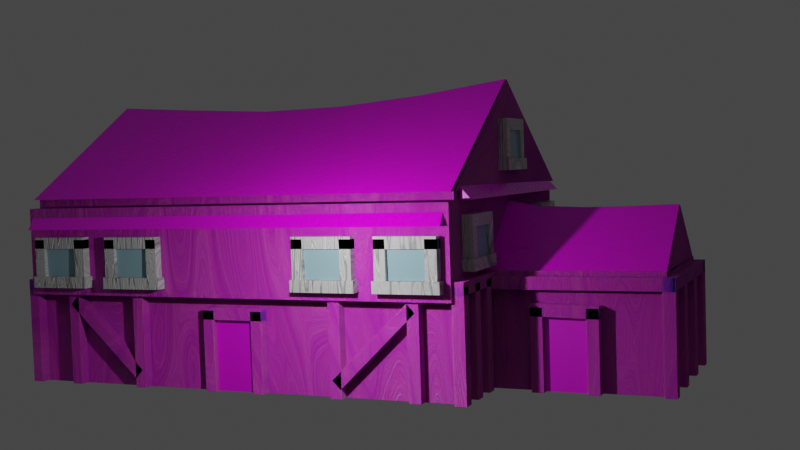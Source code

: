 # Source: building.blend  (saved by Blender 3.4.6; exported with 4.5.12 LTS)
import bpy
from mathutils import Matrix  # noqa: F401  (used for matrix-valued properties, if any)

bpy.ops.wm.read_factory_settings(use_empty=True)
scene = bpy.context.scene
scene.name = 'Scene'

# ---- collections
col_collection = bpy.data.collections.new('Collection'); scene.collection.children.link(col_collection)

# ---- images (referenced by path relative to the original .blend; pixels are not part of the script)
import os
ASSET_DIR = os.environ.get("B2B_ASSET_DIR", "")  # directory of the original .blend (textures are referenced by path, not embedded)
HERE = os.path.dirname(os.path.abspath(__file__))  # packed textures are extracted next to this script under _unpacked/

def load_image(name, relpath, width, height, colorspace="sRGB"):
    """Load a texture the original file referenced (path relative to the .blend, or extracted next to this script)."""
    p = next((c for c in (os.path.join(HERE, relpath), os.path.join(ASSET_DIR, relpath)) if relpath and os.path.exists(c)), "")
    if p:
        img = bpy.data.images.load(p, check_existing=True)
        img.name = name
    else:  # same state as the original file: an image datablock whose file is absent (Cycles renders it pink)
        img = bpy.data.images.new(name, width, height)
        img.source = "FILE"
        img.filepath = "//" + (relpath or name)
    img.colorspace_settings.name = colorspace
    return img
img_photo_1555505019_8c3f1c4aba5f_png = load_image('photo-1555505019-8c3f1c4aba5f.png', 'photo-1555505019-8c3f1c4aba5f.png', 1024, 1024, 'sRGB')
img_139619068_close_up_of_thatch_roof_background_hay_or_dry_grass_b = load_image('139619068-close-up-of-thatch-roof-background-hay-or-dry-grass-b', '139619068-close-up-of-thatch-roof-background-hay-or-dry-grass-background-thatched-roof-grass-hay-dry-straw.png', 1024, 1024, 'sRGB')
img_wood_horizontal_planks_texture_jpg = load_image('wood_horizontal_planks_texture.jpg', 'wood_horizontal_planks_texture.jpg', 1024, 1024, 'sRGB')

# ---- materials (node trees are filled in below, after node groups)
mat_material = bpy.data.materials.new('Material')
mat_material.alpha_threshold = 0.0
mat_material.use_transparent_shadow = False
mat_material.roughness = 0.5
mat_material.line_color = (0.0, 0.0, 0.0, 1.0)
mat_material_003 = bpy.data.materials.new('Material.003')
mat_material_003.use_transparent_shadow = False
mat_material_002 = bpy.data.materials.new('Material.002')
mat_material_002.use_transparent_shadow = False
mat_material_001 = bpy.data.materials.new('Material.001')
mat_material_001.alpha_threshold = 0.0
mat_material_001.use_transparent_shadow = False
mat_material_001.roughness = 0.5
mat_material_001.line_color = (0.0, 0.0, 0.0, 1.0)
mat_material_004 = bpy.data.materials.new('Material.004')
mat_material_004.use_transparent_shadow = False
mat_material_005 = bpy.data.materials.new('Material.005')
mat_material_005.use_transparent_shadow = False

# ---- material node trees
mat_material.use_nodes = True; mat_material.node_tree.nodes.clear()
_N = mat_material.node_tree.nodes; _L = mat_material.node_tree.links
n0 = _N.new('ShaderNodeBsdfPrincipled'); n0.name = 'Principled BSDF'; n0.location = (873, 515)
n0.distribution = 'GGX'
n0.subsurface_method = 'RANDOM_WALK_SKIN'
n0.inputs[3].default_value = 1.45
n0.inputs[8].default_value = 1.0
n0.inputs[10].default_value = 0.041
n0.inputs[27].default_value = (0.0, 0.0, 0.0, 1.0)
n0.inputs[28].default_value = 1.0
n1 = _N.new('ShaderNodeOutputMaterial'); n1.name = 'Material Output'; n1.location = (1218, 337)
n2 = _N.new('ShaderNodeMix'); n2.name = 'Mix'; n2.location = (646, 511)
n2.data_type = 'RGBA'
n2.clamp_factor = False
n2.clamp_result = True
n2.inputs[0].default_value = 0.575
n3 = _N.new('ShaderNodeTexImage'); n3.name = 'Image Texture'; n3.location = (295, 44)
n3.image = img_photo_1555505019_8c3f1c4aba5f_png
n4 = _N.new('ShaderNodeValToRGB'); n4.name = 'ColorRamp'; n4.location = (297, 517)
n4.color_ramp.interpolation = 'EASE'
while len(n4.color_ramp.elements) > 1: n4.color_ramp.elements.remove(n4.color_ramp.elements[-1])
n4.color_ramp.elements[0].position = 0.06364; n4.color_ramp.elements[0].color = (1.0, 0.2502, 0.05781, 1.0)
_e = n4.color_ramp.elements.new(0.2864); _e.color = (0.4957, 0.2068, 0.1067, 1.0)
_e = n4.color_ramp.elements.new(0.6818); _e.color = (0.0, 0.0, 0.0, 1.0)
n5 = _N.new('ShaderNodeTexCoord'); n5.name = 'Texture Coordinate'; n5.location = (-477, 394)
n6 = _N.new('ShaderNodeMapping'); n6.name = 'Mapping'; n6.location = (-306, 400)
n6.inputs[3].default_value = (0.45, 10.0, 1.0)
n7 = _N.new('ShaderNodeTexNoise'); n7.name = 'Musgrave Texture'; n7.location = (-127, 404)
n7.width = 150
n7.normalize = False
n7.inputs[2].default_value = 0.6
n7.inputs[3].default_value = 1.0
n7.inputs[4].default_value = 0.25
n8 = _N.new('ShaderNodeTexNoise'); n8.name = 'Noise Texture'; n8.location = (75, 414)
n8.noise_dimensions = '4D'
n8.inputs[2].default_value = 2.15
n8.inputs[3].default_value = 18.0
n8.inputs[4].default_value = 0.8
n8.inputs[8].default_value = 0.8
n9 = _N.new('ShaderNodeValToRGB'); n9.name = 'ColorRamp.001'; n9.location = (295, 280)
while len(n9.color_ramp.elements) > 1: n9.color_ramp.elements.remove(n9.color_ramp.elements[-1])
n9.color_ramp.elements[0].position = 0.2773; n9.color_ramp.elements[0].color = (0.0, 0.0, 0.0, 1.0)
_e = n9.color_ramp.elements.new(0.7); _e.color = (1.0, 1.0, 1.0, 1.0)
n10 = _N.new('ShaderNodeBump'); n10.name = 'Bump'; n10.location = (645, 192)
n10.inputs[0].default_value = 0.2917
n10.inputs[1].default_value = 1.0
n10.inputs[2].default_value = 1.0
n11 = _N.new('ShaderNodeMix'); n11.name = 'Mix.001'; n11.location = (703, 395)
n11.data_type = 'RGBA'
n11.inputs[0].default_value = 0.041
_L.new(n0.outputs[0], n1.inputs[0])
_L.new(n7.outputs[0], n8.inputs[0])
_L.new(n6.outputs[0], n7.inputs[0])
_L.new(n5.outputs[3], n6.inputs[0])
_L.new(n8.outputs[0], n4.inputs[0])
_L.new(n4.outputs[0], n2.inputs[2])
_L.new(n3.outputs[0], n2.inputs[3])
_L.new(n4.outputs[0], n2.inputs[6])
_L.new(n3.outputs[0], n10.inputs[4])
_L.new(n4.outputs[0], n10.inputs[3])
_L.new(n10.outputs[0], n0.inputs[5])
_L.new(n8.outputs[0], n9.inputs[0])
_L.new(n9.outputs[0], n0.inputs[2])
_L.new(n3.outputs[0], n2.inputs[7])
_L.new(n2.outputs[2], n11.inputs[6])
_L.new(n2.outputs[2], n11.inputs[7])
_L.new(n11.outputs[2], n0.inputs[0])
n1.is_active_output = True
mat_material_003.use_nodes = True; mat_material_003.node_tree.nodes.clear()
_N = mat_material_003.node_tree.nodes; _L = mat_material_003.node_tree.links
n0 = _N.new('ShaderNodeBsdfPrincipled'); n0.name = 'Principled BSDF'; n0.location = (660, 509)
n0.distribution = 'GGX'
n0.subsurface_method = 'RANDOM_WALK_SKIN'
n0.inputs[3].default_value = 1.45
n0.inputs[27].default_value = (0.0, 0.0, 0.0, 1.0)
n0.inputs[28].default_value = 1.0
n1 = _N.new('ShaderNodeOutputMaterial'); n1.name = 'Material Output'; n1.location = (950, 509)
n2 = _N.new('ShaderNodeBump'); n2.name = 'Bump'; n2.location = (409, 38)
n2.inputs[0].default_value = 0.2917
n2.inputs[1].default_value = 1.0
n2.inputs[2].default_value = 1.0
n3 = _N.new('ShaderNodeTexNoise'); n3.name = 'Musgrave Texture'; n3.location = (-43, 446)
n3.width = 150
n3.normalize = False
n3.inputs[2].default_value = 0.6
n3.inputs[3].default_value = 1.0
n3.inputs[4].default_value = 0.25
n4 = _N.new('ShaderNodeTexCoord'); n4.name = 'Texture Coordinate'; n4.location = (-392, 436)
n5 = _N.new('ShaderNodeMapping'); n5.name = 'Mapping'; n5.location = (-221, 443)
n5.inputs[3].default_value = (0.45, 10.0, 1.0)
n6 = _N.new('ShaderNodeTexNoise'); n6.name = 'Noise Texture'; n6.location = (135, 446)
n6.noise_dimensions = '4D'
n6.inputs[2].default_value = 2.15
n6.inputs[3].default_value = 18.0
n6.inputs[4].default_value = 0.8
n6.inputs[8].default_value = 0.8
n7 = _N.new('ShaderNodeValToRGB'); n7.name = 'ColorRamp.001'; n7.location = (340, 565)
while len(n7.color_ramp.elements) > 1: n7.color_ramp.elements.remove(n7.color_ramp.elements[-1])
n7.color_ramp.elements[0].position = 0.2773; n7.color_ramp.elements[0].color = (0.0, 0.0, 0.0, 1.0)
_e = n7.color_ramp.elements.new(0.7); _e.color = (1.0, 1.0, 1.0, 1.0)
_L.new(n0.outputs[0], n1.inputs[0])
_L.new(n3.outputs[0], n6.inputs[0])
_L.new(n5.outputs[0], n3.inputs[0])
_L.new(n4.outputs[3], n5.inputs[0])
_L.new(n6.outputs[0], n7.inputs[0])
_L.new(n6.outputs[0], n2.inputs[3])
_L.new(n2.outputs[0], n0.inputs[5])
_L.new(n7.outputs[0], n0.inputs[0])
n1.is_active_output = True
mat_material_002.use_nodes = True; mat_material_002.node_tree.nodes.clear()
_N = mat_material_002.node_tree.nodes; _L = mat_material_002.node_tree.links
n0 = _N.new('ShaderNodeTexNoise'); n0.name = 'Musgrave Texture'; n0.location = (-539, 258)
n0.width = 150
n0.normalize = False
n0.inputs[3].default_value = 1.0
n0.inputs[4].default_value = 0.25
n1 = _N.new('ShaderNodeTexNoise'); n1.name = 'Noise Texture'; n1.location = (-340, 258)
n1.inputs[2].default_value = 2.15
n1.inputs[3].default_value = 18.0
n1.inputs[4].default_value = 0.8
n2 = _N.new('ShaderNodeMapping'); n2.name = 'Mapping'; n2.location = (-708, 253)
n3 = _N.new('ShaderNodeBump'); n3.name = 'Bump'; n3.location = (194, -9)
n3.inputs[1].default_value = 1.0
n3.inputs[2].default_value = 1.0
n4 = _N.new('ShaderNodeTexCoord'); n4.name = 'Texture Coordinate'; n4.location = (-888, 253)
n5 = _N.new('ShaderNodeBsdfPrincipled'); n5.name = 'Principled BSDF'; n5.location = (505, 431)
n5.distribution = 'GGX'
n5.subsurface_method = 'RANDOM_WALK_SKIN'
n5.inputs[3].default_value = 1.45
n5.inputs[27].default_value = (0.0, 0.0, 0.0, 1.0)
n5.inputs[28].default_value = 1.0
n6 = _N.new('ShaderNodeOutputMaterial'); n6.name = 'Material Output'; n6.location = (850, 394)
n7 = _N.new('ShaderNodeTexImage'); n7.name = 'Image Texture'; n7.location = (-151, 581)
n7.image = img_139619068_close_up_of_thatch_roof_background_hay_or_dry_grass_b
n7.projection = 'BOX'
n7.interpolation = 'Smart'
n8 = _N.new('ShaderNodeValToRGB'); n8.name = 'ColorRamp'; n8.location = (-150, 265)
while len(n8.color_ramp.elements) > 1: n8.color_ramp.elements.remove(n8.color_ramp.elements[-1])
n8.color_ramp.elements[0].position = 0.3364; n8.color_ramp.elements[0].color = (0.0, 0.0, 0.0, 1.0)
_e = n8.color_ramp.elements.new(0.9136); _e.color = (1.0, 1.0, 1.0, 1.0)
_L.new(n5.outputs[0], n6.inputs[0])
_L.new(n0.outputs[0], n1.inputs[0])
_L.new(n2.outputs[0], n0.inputs[0])
_L.new(n4.outputs[3], n2.inputs[0])
_L.new(n1.outputs[0], n8.inputs[0])
_L.new(n7.outputs[0], n3.inputs[4])
_L.new(n7.outputs[0], n5.inputs[0])
_L.new(n8.outputs[0], n5.inputs[2])
n6.is_active_output = True
mat_material_001.use_nodes = True; mat_material_001.node_tree.nodes.clear()
_N = mat_material_001.node_tree.nodes; _L = mat_material_001.node_tree.links
n0 = _N.new('ShaderNodeOutputMaterial'); n0.name = 'Material Output'; n0.location = (652, 445)
n1 = _N.new('ShaderNodeBsdfPrincipled'); n1.name = 'Principled BSDF'; n1.location = (362, 445)
n1.distribution = 'GGX'
n1.subsurface_method = 'RANDOM_WALK_SKIN'
n1.inputs[3].default_value = 1.45
n1.inputs[27].default_value = (0.0, 0.0, 0.0, 1.0)
n2 = _N.new('ShaderNodeTexImage'); n2.name = 'Image Texture'; n2.location = (-151, 581)
n2.image = img_139619068_close_up_of_thatch_roof_background_hay_or_dry_grass_b
n2.projection = 'BOX'
n2.interpolation = 'Smart'
n3 = _N.new('ShaderNodeBump'); n3.name = 'Bump'; n3.location = (194, -9)
n3.inputs[1].default_value = 1.0
n3.inputs[2].default_value = 1.0
n4 = _N.new('ShaderNodeValToRGB'); n4.name = 'ColorRamp'; n4.location = (-150, 265)
while len(n4.color_ramp.elements) > 1: n4.color_ramp.elements.remove(n4.color_ramp.elements[-1])
n4.color_ramp.elements[0].position = 0.3364; n4.color_ramp.elements[0].color = (0.0, 0.0, 0.0, 1.0)
_e = n4.color_ramp.elements.new(0.9136); _e.color = (1.0, 1.0, 1.0, 1.0)
n5 = _N.new('ShaderNodeTexNoise'); n5.name = 'Musgrave Texture'; n5.location = (-539, 258)
n5.width = 150
n5.normalize = False
n5.inputs[3].default_value = 1.0
n5.inputs[4].default_value = 0.25
n6 = _N.new('ShaderNodeMapping'); n6.name = 'Mapping'; n6.location = (-708, 253)
n7 = _N.new('ShaderNodeTexCoord'); n7.name = 'Texture Coordinate'; n7.location = (-888, 253)
n8 = _N.new('ShaderNodeTexNoise'); n8.name = 'Noise Texture'; n8.location = (-340, 258)
n8.inputs[2].default_value = 2.15
n8.inputs[3].default_value = 18.0
n8.inputs[4].default_value = 0.8
_L.new(n1.outputs[0], n0.inputs[0])
_L.new(n5.outputs[0], n8.inputs[0])
_L.new(n6.outputs[0], n5.inputs[0])
_L.new(n7.outputs[3], n6.inputs[0])
_L.new(n8.outputs[0], n4.inputs[0])
_L.new(n4.outputs[0], n1.inputs[2])
_L.new(n2.outputs[0], n3.inputs[4])
_L.new(n3.outputs[0], n1.inputs[5])
_L.new(n2.outputs[0], n1.inputs[0])
n0.is_active_output = True
mat_material_004.use_nodes = True; mat_material_004.node_tree.nodes.clear()
_N = mat_material_004.node_tree.nodes; _L = mat_material_004.node_tree.links
n0 = _N.new('ShaderNodeBsdfPrincipled'); n0.name = 'Principled BSDF'; n0.location = (910, 1130)
n0.distribution = 'GGX'
n0.subsurface_method = 'RANDOM_WALK_SKIN'
n0.inputs[2].default_value = 0.0
n0.inputs[3].default_value = 1.2
n0.inputs[27].default_value = (0.0, 0.0, 0.0, 1.0)
n0.inputs[28].default_value = 1.0
n1 = _N.new('ShaderNodeBump'); n1.name = 'Bump'; n1.location = (680, 666)
n1.inputs[0].default_value = 0.2333
n1.inputs[1].default_value = 1.0
n1.inputs[2].default_value = 1.0
n2 = _N.new('ShaderNodeTexNoise'); n2.name = 'Noise Texture'; n2.location = (217, 693)
n2.inputs[4].default_value = 0.0
n3 = _N.new('ShaderNodeTexCoord'); n3.name = 'Texture Coordinate'; n3.location = (-197, 693)
n4 = _N.new('ShaderNodeOutputMaterial'); n4.name = 'Material Output'; n4.location = (1200, 1084)
n5 = _N.new('ShaderNodeMapping'); n5.name = 'Mapping'; n5.location = (16, 700)
n5.inputs[3].default_value = (0.45, 10.0, 1.0)
n6 = _N.new('ShaderNodeValToRGB'); n6.name = 'ColorRamp.001'; n6.location = (405, 697)
while len(n6.color_ramp.elements) > 1: n6.color_ramp.elements.remove(n6.color_ramp.elements[-1])
n6.color_ramp.elements[0].position = 0.0; n6.color_ramp.elements[0].color = (0.0, 0.0, 0.0, 1.0)
_e = n6.color_ramp.elements.new(0.07273); _e.color = (0.2824, 0.4554, 0.5274, 1.0)
_L.new(n0.outputs[0], n4.inputs[0])
_L.new(n2.outputs[0], n6.inputs[0])
_L.new(n6.outputs[0], n1.inputs[3])
_L.new(n1.outputs[0], n0.inputs[5])
_L.new(n5.outputs[0], n2.inputs[0])
_L.new(n3.outputs[3], n5.inputs[1])
_L.new(n6.outputs[0], n0.inputs[0])
n4.is_active_output = True
mat_material_005.use_nodes = True; mat_material_005.node_tree.nodes.clear()
_N = mat_material_005.node_tree.nodes; _L = mat_material_005.node_tree.links
n0 = _N.new('ShaderNodeBsdfPrincipled'); n0.name = 'Principled BSDF'; n0.location = (10, 300)
n0.distribution = 'GGX'
n0.subsurface_method = 'RANDOM_WALK_SKIN'
n0.inputs[3].default_value = 1.45
n0.inputs[27].default_value = (0.0, 0.0, 0.0, 1.0)
n0.inputs[28].default_value = 1.0
n1 = _N.new('ShaderNodeOutputMaterial'); n1.name = 'Material Output'; n1.location = (300, 300)
n2 = _N.new('ShaderNodeTexImage'); n2.name = 'Image Texture'; n2.location = (-463, 253)
n2.image = img_wood_horizontal_planks_texture_jpg
_L.new(n0.outputs[0], n1.inputs[0])
_L.new(n2.outputs[0], n0.inputs[0])
n1.is_active_output = True

# ---- world
world_world = bpy.data.worlds.new('World'); scene.world = world_world
world_world.use_nodes = True; world_world.node_tree.nodes.clear()
_N = world_world.node_tree.nodes; _L = world_world.node_tree.links
n0 = _N.new('ShaderNodeOutputWorld'); n0.name = 'World Output'; n0.location = (300, 300)
n1 = _N.new('ShaderNodeBackground'); n1.name = 'Background'; n1.location = (10, 300)
n1.inputs[0].default_value = (0.05088, 0.05088, 0.05088, 1.0)
_L.new(n1.outputs[0], n0.inputs[0])
n0.is_active_output = True
world_world.color = (0.05088, 0.05088, 0.05088)
world_world.use_sun_shadow = False
world_world.sun_shadow_jitter_overblur = 0.0

# ---- cameras
cam_camera = bpy.data.cameras.new('Camera')

# ---- lights
light_light = bpy.data.lights.new('Light', 'POINT')
light_light.transmission_factor = 0.0
light_light.energy = 1000.0
light_light.shadow_soft_size = 0.1
light_light.shadow_maximum_resolution = 0.006
light_light.use_absolute_resolution = True

# ---- meshes
me_cube = bpy.data.meshes.new('Cube')
me_cube.from_pydata([(1.0, 0.6684, 0.2569), (1.0, 0.6684, -1.0), (0.9996, -1.0, 0.2569), (1.0, -1.0, -1.0), (-1.0, 0.6684, 0.2569), (-1.0, 0.6684, -1.0), (-1.0, -1.0, 0.2569), (-1.0, -1.0, -1.0), (0.9904, -0.07644, -0.9962), (0.9904, -0.07644, -0.4825), (0.9904, -0.03469, -0.9962), (0.9904, -0.03469, -0.4825), (1.068, -0.07644, -0.9962), (1.068, -0.07644, -0.4825), (1.068, -0.03469, -0.9962), (1.068, -0.03469, -0.4825), (1.068, -0.2247, -0.4825), (1.068, -0.2247, -0.9962), (1.068, -0.2664, -0.4825), (1.068, -0.2664, -0.9962), (0.9904, -0.2247, -0.4825), (0.9904, -0.2247, -0.9962), (0.9904, -0.2664, -0.4825), (0.9904, -0.2664, -0.9962), (0.9216, -1.0, -0.3982), (0.9216, -1.0, 0.1765), (0.9216, 0.6703, -0.3982), (0.9216, 0.6703, 0.1765), (1.1, -1.0, -0.3982), (1.1, -1.0, 0.1765), (1.1, 0.6703, -0.3982), (1.1, 0.6703, 0.1765), (0.9904, -0.03483, -0.5405), (0.9904, -0.2664, -0.5397), (0.9904, -0.03493, -0.4654), (0.9904, -0.2665, -0.4646), (1.068, -0.03483, -0.5405), (1.068, -0.2664, -0.5397), (1.068, -0.03493, -0.4654), (1.068, -0.2665, -0.4646), (0.5027, 1.283, -0.2723), (0.5027, 1.283, -1.0), (0.5027, 0.6679, -0.2723), (0.5027, 0.6679, -1.0), (-0.501, 1.283, -0.2723), (-0.501, 1.283, -1.0), (-0.501, 0.6679, -0.2723), (-0.501, 0.6679, -1.0), (0.9956, 0.7077, -0.3102), (0.9956, 0.7077, -0.9962), (0.9956, 0.6659, -0.3102), (0.9956, 0.6659, -0.9962), (1.074, 0.6659, -0.9962), (1.074, 0.6659, -0.3102), (1.074, 0.7077, -0.9962), (1.074, 0.7077, -0.3102), (0.7926, 0.7077, -0.3102), (0.7926, 0.7077, -0.9962), (0.7926, 0.6659, -0.3102), (0.7926, 0.6659, -0.9962), (0.8705, 0.6659, -0.9962), (0.8705, 0.6659, -0.3102), (0.8705, 0.7077, -0.9962), (0.8705, 0.7077, -0.3102), (0.588, 0.7077, -0.3102), (0.588, 0.7077, -0.9962), (0.588, 0.6659, -0.3102), (0.588, 0.6659, -0.9962), (0.6659, 0.6659, -0.9962), (0.6659, 0.6659, -0.3102), (0.6659, 0.7077, -0.9962), (0.6659, 0.7077, -0.3102), (-0.65, 0.7077, -0.3102), (-0.65, 0.7077, -0.9962), (-0.65, 0.6659, -0.3102), (-0.65, 0.6659, -0.9962), (-0.5721, 0.6659, -0.9962), (-0.5721, 0.6659, -0.3102), (-0.5721, 0.7077, -0.9962), (-0.5721, 0.7077, -0.3102), (-0.866, 0.7077, -0.3102), (-0.866, 0.7077, -0.9962), (-0.866, 0.6659, -0.3102), (-0.866, 0.6659, -0.9962), (-0.788, 0.6659, -0.9962), (-0.788, 0.6659, -0.3102), (-0.788, 0.7077, -0.9962), (-0.788, 0.7077, -0.3102), (0.5945, 1.072, -0.4825), (0.5945, 1.072, -0.9962), (0.5945, 1.031, -0.4825), (0.5945, 1.031, -0.9962), (0.5166, 1.072, -0.4825), (0.5166, 1.072, -0.9962), (0.5166, 1.031, -0.4825), (0.5166, 1.031, -0.9962), (-1.07, 0.7077, -0.3102), (-1.07, 0.7077, -0.9962), (-1.07, 0.6659, -0.3102), (-1.07, 0.6659, -0.9962), (-0.992, 0.6659, -0.9962), (-0.992, 0.6659, -0.3102), (-0.992, 0.7077, -0.9962), (-0.992, 0.7077, -0.3102), (0.5945, 0.8825, -0.4825), (0.5945, 0.8825, -0.9962), (0.5945, 0.8408, -0.4825), (0.5945, 0.8408, -0.9962), (0.5166, 0.8825, -0.4825), (0.5166, 0.8825, -0.9962), (0.5166, 0.8408, -0.4825), (0.5166, 0.8408, -0.9962), (0.5166, 1.072, -0.545), (0.5166, 0.8403, -0.5353), (0.5166, 1.073, -0.4699), (0.5166, 0.8411, -0.4601), (0.5945, 1.072, -0.545), (0.5945, 0.8403, -0.5353), (0.5945, 1.073, -0.4699), (0.5945, 0.8411, -0.4601), (-0.501, 0.9755, -1.0), (0.5027, 0.9755, -0.2723), (-0.501, 0.9755, -0.2723), (0.5027, 0.9755, -1.0), (0.3893, 0.7077, -0.3546), (1.075, 0.7077, -0.3581), (0.3893, 0.6659, -0.3546), (1.075, 0.6659, -0.3581), (1.076, 0.6659, -0.2801), (0.3897, 0.6659, -0.2766), (1.076, 0.7077, -0.2801), (0.3897, 0.7077, -0.2766), (-1.07, 0.7077, -0.3546), (-0.3837, 0.7077, -0.3581), (-1.07, 0.6659, -0.3546), (-0.3837, 0.6659, -0.3581), (-0.3833, 0.6659, -0.2801), (-1.069, 0.6659, -0.2766), (-0.3833, 0.7077, -0.2801), (-1.069, 0.7077, -0.2766), (0.9956, -0.9901, -0.3102), (0.9956, -0.9901, -0.9962), (0.9956, -1.032, -0.3102), (0.9956, -1.032, -0.9962), (1.074, -1.032, -0.9962), (1.074, -1.032, -0.3102), (1.074, -0.9901, -0.9962), (1.074, -0.9901, -0.3102), (0.7709, -0.9901, -0.3102), (0.7709, -0.9901, -0.9962), (0.7709, -1.032, -0.3102), (0.7709, -1.032, -0.9962), (0.8489, -1.032, -0.9962), (0.8489, -1.032, -0.3102), (0.8489, -0.9901, -0.9962), (0.8489, -0.9901, -0.3102), (0.5038, -0.9901, -0.3102), (0.5038, -0.9901, -0.9962), (0.5038, -1.032, -0.3102), (0.5038, -1.032, -0.9962), (0.5818, -1.032, -0.9962), (0.5818, -1.032, -0.3102), (0.5818, -0.9901, -0.9962), (0.5818, -0.9901, -0.3102), (0.2425, -0.9901, -0.3102), (0.2425, -0.9901, -0.9962), (0.2425, -1.032, -0.3102), (0.2425, -1.032, -0.9962), (0.3204, -1.032, -0.9962), (0.3204, -1.032, -0.3102), (0.3204, -0.9901, -0.9962), (0.3204, -0.9901, -0.3102), (-0.012, -0.9901, -0.3102), (-0.012, -0.9901, -0.9962), (-0.012, -1.032, -0.3102), (-0.012, -1.032, -0.9962), (0.06596, -1.032, -0.9962), (0.06596, -1.032, -0.3102), (0.06596, -0.9901, -0.9962), (0.06596, -0.9901, -0.3102), (-0.2793, -0.9901, -0.3102), (-0.2793, -0.9901, -0.9962), (-0.2793, -1.032, -0.3102), (-0.2793, -1.032, -0.9962), (-0.2013, -1.032, -0.9962), (-0.2013, -1.032, -0.3102), (-0.2013, -0.9901, -0.9962), (-0.2013, -0.9901, -0.3102), (-0.5456, -0.9901, -0.3102), (-0.5456, -0.9901, -0.9962), (-0.5456, -1.032, -0.3102), (-0.5456, -1.032, -0.9962), (-0.4676, -1.032, -0.9962), (-0.4676, -1.032, -0.3102), (-0.4676, -0.9901, -0.9962), (-0.4676, -0.9901, -0.3102), (-1.06, -0.9901, -0.3102), (-1.06, -0.9901, -0.9962), (-1.06, -1.032, -0.3102), (-1.06, -1.032, -0.9962), (-0.9824, -1.032, -0.9962), (-0.9824, -1.032, -0.3102), (-0.9824, -0.9901, -0.9962), (-0.9824, -0.9901, -0.3102), (-0.8076, -0.9901, -0.3102), (-0.8076, -0.9901, -0.9962), (-0.8076, -1.032, -0.3102), (-0.8076, -1.032, -0.9962), (-0.7297, -1.032, -0.9962), (-0.7297, -1.032, -0.3102), (-0.7297, -0.9901, -0.9962), (-0.7297, -0.9901, -0.3102), (-1.062, -0.9901, -0.3787), (1.073, -0.9901, -0.3788), (-1.062, -1.032, -0.3787), (1.073, -1.032, -0.3788), (1.073, -1.032, -0.3009), (-1.062, -1.032, -0.3008), (1.073, -0.9901, -0.3009), (-1.062, -0.9901, -0.3008), (-0.005182, 1.281, 0.09389), (-0.005182, 0.6707, 0.1333), (-0.005189, 1.281, 0.09507), (-0.005189, 0.6707, 0.1345), (-0.005182, 0.6696, 0.9254), (-0.005182, -1.001, 0.8806), (-0.005189, 0.6696, 0.9266), (-0.005189, -1.001, 0.8817), (-0.005182, -0.6636, 0.8367), (-0.005182, -0.3296, 0.7992), (-0.005182, 0.004435, 0.8056), (-0.005182, 0.3385, 0.8511), (-0.005189, 0.3385, 0.8523), (-0.005189, 0.004435, 0.8068), (-0.005189, -0.3296, 0.8004), (-0.005189, -0.6636, 0.8379), (-0.005182, 1.117, 0.08607), (-0.005182, 0.9529, 0.08272), (-0.005182, 0.7889, 0.09525), (-0.005189, 0.7889, 0.09644), (-0.005189, 0.9529, 0.08391), (-0.005189, 1.117, 0.08726), (0.9956, 0.5511, -0.3102), (0.9956, 0.5511, -0.9962), (0.9956, 0.5094, -0.3102), (0.9956, 0.5094, -0.9962), (1.074, 0.5094, -0.9962), (1.074, 0.5094, -0.3102), (1.074, 0.5511, -0.9962), (1.074, 0.5511, -0.3102), (0.9956, 0.2658, -0.3102), (0.9956, 0.2658, -0.9962), (0.9956, 0.2241, -0.3102), (0.9956, 0.2241, -0.9962), (1.074, 0.2241, -0.9962), (1.074, 0.2241, -0.3102), (1.074, 0.2658, -0.9962), (1.074, 0.2658, -0.3102), (0.9956, 0.5379, -0.4642), (0.9956, 0.2623, -0.9381), (0.9956, 0.509, -0.4098), (0.9956, 0.2335, -0.8837), (1.074, 0.2335, -0.8837), (1.074, 0.509, -0.4098), (1.074, 0.2623, -0.9381), (1.074, 0.5379, -0.4642), (0.9956, -0.5203, -0.3102), (0.9956, -0.5203, -0.9962), (0.9956, -0.5621, -0.3102), (0.9956, -0.5621, -0.9962), (1.074, -0.5621, -0.9962), (1.074, -0.5621, -0.3102), (1.074, -0.5203, -0.9962), (1.074, -0.5203, -0.3102), (0.9956, -0.8056, -0.3102), (0.9956, -0.8056, -0.9962), (0.9956, -0.8474, -0.3102), (0.9956, -0.8474, -0.9962), (1.074, -0.8474, -0.9962), (1.074, -0.8474, -0.3102), (1.074, -0.8056, -0.9962), (1.074, -0.8056, -0.3102), (0.9956, -0.5617, -0.937), (0.9956, -0.8385, -0.4655), (0.9956, -0.533, -0.8824), (0.9956, -0.8098, -0.4109), (1.074, -0.8098, -0.4109), (1.074, -0.533, -0.8824), (1.074, -0.8385, -0.4655), (1.074, -0.5617, -0.937), (-1.072, -0.5203, -0.3102), (-1.072, -0.5203, -0.9962), (-1.072, -0.5621, -0.3102), (-1.072, -0.5621, -0.9962), (-0.9937, -0.5621, -0.9962), (-0.9937, -0.5621, -0.3102), (-0.9937, -0.5203, -0.9962), (-0.9937, -0.5203, -0.3102), (-1.072, -0.8056, -0.3102), (-1.072, -0.8056, -0.9962), (-1.072, -0.8474, -0.3102), (-1.072, -0.8474, -0.9962), (-0.9937, -0.8474, -0.9962), (-0.9937, -0.8474, -0.3102), (-0.9937, -0.8056, -0.9962), (-0.9937, -0.8056, -0.3102), (-1.072, -0.5617, -0.937), (-1.072, -0.8385, -0.4655), (-1.072, -0.533, -0.8824), (-1.072, -0.8098, -0.4109), (-0.9937, -0.8098, -0.4109), (-0.9937, -0.533, -0.8824), (-0.9937, -0.8385, -0.4655), (-0.9937, -0.5617, -0.937), (-0.5857, 1.142, -0.3102), (-0.5857, 1.142, -0.9962), (-0.5857, 1.1, -0.3102), (-0.5857, 1.1, -0.9962), (-0.5077, 1.1, -0.9962), (-0.5077, 1.1, -0.3102), (-0.5077, 1.142, -0.9962), (-0.5077, 1.142, -0.3102), (-0.5857, 0.8567, -0.3102), (-0.5857, 0.8567, -0.9962), (-0.5857, 0.815, -0.3102), (-0.5857, 0.815, -0.9962), (-0.5077, 0.815, -0.9962), (-0.5077, 0.815, -0.3102), (-0.5077, 0.8567, -0.9962), (-0.5077, 0.8567, -0.3102), (-0.5857, 1.129, -0.4642), (-0.5857, 0.8532, -0.9381), (-0.5857, 1.1, -0.4098), (-0.5857, 0.8244, -0.8837), (-0.5077, 0.8244, -0.8837), (-0.5077, 1.1, -0.4098), (-0.5077, 0.8532, -0.9381), (-0.5077, 1.129, -0.4642), (-0.9962, 0.7088, -0.3787), (-0.9883, -1.032, -0.3788), (-1.071, 0.7086, -0.3787), (-1.063, -1.032, -0.3788), (-1.063, -1.032, -0.3009), (-1.071, 0.7086, -0.3008), (-0.9883, -1.032, -0.3009), (-0.9962, 0.7088, -0.3008), (-0.5048, 1.316, -0.3787), (-0.4942, 0.6754, -0.3788), (-0.5799, 1.316, -0.3787), (-0.5693, 0.6752, -0.3788), (-0.5693, 0.6752, -0.3009), (-0.5799, 1.316, -0.3008), (-0.4942, 0.6754, -0.3009), (-0.5048, 1.316, -0.3008), (-0.5812, 1.317, -0.3003), (-0.5812, 1.317, -0.9962), (-0.5812, 1.275, -0.3003), (-0.5812, 1.275, -0.9962), (-0.5033, 1.275, -0.9962), (-0.5033, 1.275, -0.3003), (-0.5033, 1.317, -0.9962), (-0.5033, 1.317, -0.3003), (0.5686, 1.275, -0.3787), (-0.5777, 1.275, -0.3788), (0.569, 1.316, -0.3787), (-0.5773, 1.317, -0.3788), (-0.5773, 1.317, -0.3009), (0.569, 1.316, -0.3008), (-0.5777, 1.275, -0.3009), (0.5686, 1.275, -0.3008), (0.5689, 1.316, -0.3787), (0.5795, 0.6754, -0.3788), (0.4937, 1.316, -0.3787), (0.5044, 0.6752, -0.3788), (0.5044, 0.6752, -0.3009), (0.4937, 1.316, -0.3008), (0.5795, 0.6754, -0.3009), (0.5689, 1.316, -0.3008), (0.4907, 1.317, -0.3003), (0.4907, 1.317, -0.9962), (0.4907, 1.275, -0.3003), (0.4907, 1.275, -0.9962), (0.5686, 1.275, -0.9962), (0.5686, 1.275, -0.3003), (0.5686, 1.317, -0.9962), (0.5686, 1.317, -0.3003), (0.1505, 1.317, -0.3003), (0.1505, 1.317, -0.9962), (0.1505, 1.275, -0.3003), (0.1505, 1.275, -0.9962), (0.2285, 1.275, -0.9962), (0.2285, 1.275, -0.3003), (0.2285, 1.317, -0.9962), (0.2285, 1.317, -0.3003), (-0.2197, 1.317, -0.3003), (-0.2197, 1.317, -0.9962), (-0.2197, 1.275, -0.3003), (-0.2197, 1.275, -0.9962), (-0.1417, 1.275, -0.9962), (-0.1417, 1.275, -0.3003), (-0.1417, 1.317, -0.9962), (-0.1417, 1.317, -0.3003), (-1.069, 0.5511, -0.3102), (-1.069, 0.5511, -0.9962), (-1.069, 0.5094, -0.3102), (-1.069, 0.5094, -0.9962), (-0.9906, 0.5094, -0.9962), (-0.9906, 0.5094, -0.3102), (-0.9906, 0.5511, -0.9962), (-0.9906, 0.5511, -0.3102), (-1.069, 0.2658, -0.3102), (-1.069, 0.2658, -0.9962), (-1.069, 0.2241, -0.3102), (-1.069, 0.2241, -0.9962), (-0.9906, 0.2241, -0.9962), (-0.9906, 0.2241, -0.3102), (-0.9906, 0.2658, -0.9962), (-0.9906, 0.2658, -0.3102), (-1.069, 0.5379, -0.4642), (-1.069, 0.2623, -0.9381), (-1.069, 0.509, -0.4098), (-1.069, 0.2335, -0.8837), (-0.9906, 0.2335, -0.8837), (-0.9906, 0.509, -0.4098), (-0.9906, 0.2623, -0.9381), (-0.9906, 0.5379, -0.4642), (-0.007287, 1.283, 0.09438), (-0.005624, 1.283, 0.09299), (-0.4738, 1.283, -0.2739), (0.4832, 1.283, -0.2821), (-0.007287, 0.6741, 0.9276), (-0.005624, 0.6741, 0.9263), (-1.063, 0.6747, 0.2347), (1.008, 0.6747, 0.2345), (-0.007287, -1.002, 0.8828), (-0.005624, -1.002, 0.8814), (-1.044, -1.001, 0.2347), (1.002, -1.001, 0.2345)], [], [(0, 4, 6, 2), (3, 2, 6, 7), (7, 6, 4, 5), (5, 1, 3, 7), (1, 0, 2, 3), (5, 4, 0, 1), (8, 9, 11, 10), (10, 11, 15, 14), (14, 15, 13, 12), (12, 13, 9, 8), (10, 14, 12, 8), (15, 11, 9, 13), (16, 20, 22, 18), (21, 17, 19, 23), (19, 18, 22, 23), (17, 16, 18, 19), (21, 20, 16, 17), (23, 22, 20, 21), (26, 27, 31, 30), (30, 31, 29, 28), (26, 30, 28, 24), (24, 25, 27, 26), (28, 29, 25, 24), (31, 27, 25, 29), (32, 33, 35, 34), (34, 35, 39, 38), (38, 39, 37, 36), (36, 37, 33, 32), (34, 38, 36, 32), (39, 35, 33, 37), (121, 122, 46, 42), (43, 42, 46, 47), (120, 122, 44, 45), (120, 123, 43, 47), (123, 121, 42, 43), (45, 44, 40, 41), (51, 50, 48, 49), (49, 48, 55, 54), (54, 55, 53, 52), (52, 53, 50, 51), (49, 54, 52, 51), (55, 48, 50, 53), (59, 58, 56, 57), (57, 56, 63, 62), (62, 63, 61, 60), (60, 61, 58, 59), (57, 62, 60, 59), (63, 56, 58, 61), (67, 66, 64, 65), (65, 64, 71, 70), (70, 71, 69, 68), (68, 69, 66, 67), (65, 70, 68, 67), (71, 64, 66, 69), (75, 74, 72, 73), (73, 72, 79, 78), (78, 79, 77, 76), (76, 77, 74, 75), (73, 78, 76, 75), (79, 72, 74, 77), (83, 82, 80, 81), (81, 80, 87, 86), (86, 87, 85, 84), (84, 85, 82, 83), (81, 86, 84, 83), (87, 80, 82, 85), (88, 92, 94, 90), (93, 89, 91, 95), (91, 90, 94, 95), (89, 88, 90, 91), (93, 92, 88, 89), (95, 94, 92, 93), (99, 98, 96, 97), (97, 96, 103, 102), (102, 103, 101, 100), (100, 101, 98, 99), (97, 102, 100, 99), (103, 96, 98, 101), (104, 108, 110, 106), (109, 105, 107, 111), (107, 106, 110, 111), (105, 104, 106, 107), (109, 108, 104, 105), (111, 110, 108, 109), (112, 113, 115, 114), (114, 115, 119, 118), (118, 119, 117, 116), (116, 117, 113, 112), (114, 118, 116, 112), (119, 115, 113, 117), (41, 40, 121, 123), (45, 41, 123, 120), (47, 46, 122, 120), (40, 44, 122, 121), (127, 126, 124, 125), (125, 124, 131, 130), (130, 131, 129, 128), (128, 129, 126, 127), (125, 130, 128, 127), (131, 124, 126, 129), (135, 134, 132, 133), (133, 132, 139, 138), (138, 139, 137, 136), (136, 137, 134, 135), (133, 138, 136, 135), (139, 132, 134, 137), (143, 142, 140, 141), (141, 140, 147, 146), (146, 147, 145, 144), (144, 145, 142, 143), (141, 146, 144, 143), (147, 140, 142, 145), (151, 150, 148, 149), (149, 148, 155, 154), (154, 155, 153, 152), (152, 153, 150, 151), (149, 154, 152, 151), (155, 148, 150, 153), (159, 158, 156, 157), (157, 156, 163, 162), (162, 163, 161, 160), (160, 161, 158, 159), (157, 162, 160, 159), (163, 156, 158, 161), (167, 166, 164, 165), (165, 164, 171, 170), (170, 171, 169, 168), (168, 169, 166, 167), (165, 170, 168, 167), (171, 164, 166, 169), (175, 174, 172, 173), (173, 172, 179, 178), (178, 179, 177, 176), (176, 177, 174, 175), (173, 178, 176, 175), (179, 172, 174, 177), (183, 182, 180, 181), (181, 180, 187, 186), (186, 187, 185, 184), (184, 185, 182, 183), (181, 186, 184, 183), (187, 180, 182, 185), (191, 190, 188, 189), (189, 188, 195, 194), (194, 195, 193, 192), (192, 193, 190, 191), (189, 194, 192, 191), (195, 188, 190, 193), (199, 198, 196, 197), (197, 196, 203, 202), (202, 203, 201, 200), (200, 201, 198, 199), (197, 202, 200, 199), (203, 196, 198, 201), (207, 206, 204, 205), (205, 204, 211, 210), (210, 211, 209, 208), (208, 209, 206, 207), (205, 210, 208, 207), (211, 204, 206, 209), (215, 214, 212, 213), (213, 212, 219, 218), (218, 219, 217, 216), (216, 217, 214, 215), (213, 218, 216, 215), (219, 212, 214, 217), (232, 226, 224, 231, 230, 229, 228, 225, 227, 235, 234, 233), (245, 244, 242, 243), (243, 242, 249, 248), (248, 249, 247, 246), (246, 247, 244, 245), (243, 248, 246, 245), (249, 242, 244, 247), (253, 252, 250, 251), (251, 250, 257, 256), (256, 257, 255, 254), (254, 255, 252, 253), (251, 256, 254, 253), (257, 250, 252, 255), (261, 260, 258, 259), (259, 258, 265, 264), (264, 265, 263, 262), (262, 263, 260, 261), (259, 264, 262, 261), (265, 258, 260, 263), (269, 268, 266, 267), (267, 266, 273, 272), (272, 273, 271, 270), (270, 271, 268, 269), (267, 272, 270, 269), (273, 266, 268, 271), (277, 276, 274, 275), (275, 274, 281, 280), (280, 281, 279, 278), (278, 279, 276, 277), (275, 280, 278, 277), (281, 274, 276, 279), (285, 284, 282, 283), (283, 282, 289, 288), (288, 289, 287, 286), (286, 287, 284, 285), (283, 288, 286, 285), (289, 282, 284, 287), (293, 292, 290, 291), (291, 290, 297, 296), (296, 297, 295, 294), (294, 295, 292, 293), (291, 296, 294, 293), (297, 290, 292, 295), (301, 300, 298, 299), (299, 298, 305, 304), (304, 305, 303, 302), (302, 303, 300, 301), (299, 304, 302, 301), (305, 298, 300, 303), (309, 308, 306, 307), (307, 306, 313, 312), (312, 313, 311, 310), (310, 311, 308, 309), (307, 312, 310, 309), (313, 306, 308, 311), (317, 316, 314, 315), (315, 314, 321, 320), (320, 321, 319, 318), (318, 319, 316, 317), (315, 320, 318, 317), (321, 314, 316, 319), (325, 324, 322, 323), (323, 322, 329, 328), (328, 329, 327, 326), (326, 327, 324, 325), (323, 328, 326, 325), (329, 322, 324, 327), (333, 332, 330, 331), (331, 330, 337, 336), (336, 337, 335, 334), (334, 335, 332, 333), (331, 336, 334, 333), (337, 330, 332, 335), (341, 340, 338, 339), (339, 338, 345, 344), (344, 345, 343, 342), (342, 343, 340, 341), (339, 344, 342, 341), (345, 338, 340, 343), (349, 348, 346, 347), (347, 346, 353, 352), (352, 353, 351, 350), (350, 351, 348, 349), (347, 352, 350, 349), (353, 346, 348, 351), (357, 356, 354, 355), (355, 354, 361, 360), (360, 361, 359, 358), (358, 359, 356, 357), (355, 360, 358, 357), (361, 354, 356, 359), (365, 364, 362, 363), (363, 362, 369, 368), (368, 369, 367, 366), (366, 367, 364, 365), (363, 368, 366, 365), (369, 362, 364, 367), (373, 372, 370, 371), (371, 370, 377, 376), (376, 377, 375, 374), (374, 375, 372, 373), (371, 376, 374, 373), (377, 370, 372, 375), (381, 380, 378, 379), (379, 378, 385, 384), (384, 385, 383, 382), (382, 383, 380, 381), (379, 384, 382, 381), (385, 378, 380, 383), (389, 388, 386, 387), (387, 386, 393, 392), (392, 393, 391, 390), (390, 391, 388, 389), (387, 392, 390, 389), (393, 386, 388, 391), (397, 396, 394, 395), (395, 394, 401, 400), (400, 401, 399, 398), (398, 399, 396, 397), (395, 400, 398, 397), (401, 394, 396, 399), (405, 404, 402, 403), (403, 402, 409, 408), (408, 409, 407, 406), (406, 407, 404, 405), (403, 408, 406, 405), (409, 402, 404, 407), (413, 412, 410, 411), (411, 410, 417, 416), (416, 417, 415, 414), (414, 415, 412, 413), (411, 416, 414, 413), (417, 410, 412, 415), (421, 420, 418, 419), (419, 418, 425, 424), (424, 425, 423, 422), (422, 423, 420, 421), (419, 424, 422, 421), (425, 418, 420, 423), (241, 222, 220, 236, 237, 238, 221, 223, 239, 240), (426, 427, 429, 428), (430, 431, 433, 432), (434, 435, 437, 436)])
_uv = me_cube.uv_layers.new(name='UVMap')
_uv.uv.foreach_set('vector', [0.4106, 0.04891, 0.4106, 0.5285, 0.2885, 0.4795, 0.2885, 0.0, 0.09074, -0.002965, 0.2389, -0.002821, 0.2389, 0.7927, 0.09074, 0.7927, 0.5352, 0.6608, 0.3871, 0.6608, 0.3871, -0.002965, 0.5352, -0.002965, 0.2885, 0.0, 0.2885, 0.4796, 0.1664, 0.5286, 0.1664, 0.049, 0.6834, 0.6608, 0.5352, 0.6608, 0.5352, -0.002965, 0.6834, -0.002965, 0.3871, 0.7927, 0.2389, 0.7927, 0.2389, -0.002965, 0.3871, -0.002965, 0.7871, 0.8909, 0.7871, 0.9742, 0.7826, 0.9742, 0.7826, 0.8909, 0.7971, 0.8648, 0.7971, 0.9481, 0.7887, 0.9481, 0.7887, 0.8648, 0.4523, 0.3277, 0.7045, 0.3249, 0.7046, 0.3556, 0.4524, 0.3585, 0.8055, 0.0, 0.8055, 0.0833, 0.797, 0.0833, 0.797, 0.0, 0.4546, 0.5717, 0.512, 0.5711, 0.5121, 0.5916, 0.4547, 0.5922, 0.1894, 0.8998, 0.1894, 0.9185, 0.1863, 0.9173, 0.1863, 0.8986, 0.1833, 0.9173, 0.1833, 0.8986, 0.1863, 0.8998, 0.1863, 0.9185, 0.692, 0.9014, 0.692, 0.92, 0.689, 0.9213, 0.689, 0.9026, 0.5788, 0.8745, 0.5788, 0.9578, 0.5704, 0.9578, 0.5704, 0.8745, 0.455, 0.6496, 0.7072, 0.6468, 0.7073, 0.6775, 0.4551, 0.6803, 0.8022, 0.5296, 0.8022, 0.6129, 0.7938, 0.6129, 0.7938, 0.5296, 0.8152, 0.8919, 0.8152, 0.9752, 0.8107, 0.9752, 0.8107, 0.8919, 0.5732, 0.7188, 0.5732, 0.812, 0.5539, 0.812, 0.5539, 0.7188, 0.9093, 0.6616, 0.8415, 0.6616, 0.8415, -0.002965, 0.9093, -0.002965, 0.9412, 0.8634, 0.9418, 0.9946, 0.1217, 1.004, 0.121, 0.8726, 0.4521, 0.8922, 0.4106, 0.8922, 0.4106, 0.4862, 0.4521, 0.4862, 0.5206, 0.7302, 0.5206, 0.8234, 0.5014, 0.8234, 0.5014, 0.7302, 0.121, 0.8726, 0.1204, 0.7415, 0.9405, 0.7323, 0.9412, 0.8634, 0.4711, 0.9486, 0.4711, 0.8923, 0.4766, 0.8922, 0.4766, 0.9485, 0.4197, 0.9342, 0.4197, 0.8955, 0.4278, 0.8922, 0.4278, 0.9309, 0.4549, 0.6127, 0.6255, 0.6108, 0.6255, 0.6477, 0.455, 0.6496, 0.4551, 0.6803, 0.5688, 0.6791, 0.5691, 0.7365, 0.4554, 0.7378, 0.482, 0.8922, 0.482, 0.9112, 0.4766, 0.9112, 0.4766, 0.8922, 0.482, 0.9112, 0.482, 0.8922, 0.4874, 0.8922, 0.4874, 0.9112, 0.3636, 0.7782, 0.3636, 0.5375, 0.3861, 0.5466, 0.3861, 0.7873, 0.2885, 0.5285, 0.341, 0.5285, 0.341, 0.7725, 0.2885, 0.7725, 0.5272, 0.6608, 0.5272, 0.8538, 0.4728, 0.8538, 0.4728, 0.6608, 0.1889, 0.7783, 0.1889, 0.5376, 0.2114, 0.5286, 0.2114, 0.7693, 0.1451, 0.7927, 0.1451, 0.9857, 0.09074, 0.9857, 0.09074, 0.7927, 0.4728, 0.995, 0.3871, 0.995, 0.3871, 0.6608, 0.4728, 0.6608, 0.8287, 0.7806, 0.8287, 0.8919, 0.8242, 0.8919, 0.8242, 0.7806, 0.2199, 0.7646, 0.2199, 0.8759, 0.2114, 0.8759, 0.2114, 0.7646, 0.4339, 0.2807, 0.7707, 0.277, 0.7709, 0.3077, 0.4341, 0.3115, 0.1192, 0.5119, 0.4543, 0.5081, 0.4546, 0.5655, 0.1195, 0.5693, 0.2581, 0.9157, 0.2581, 0.897, 0.2612, 0.8958, 0.2612, 0.9145, 0.2421, 0.9145, 0.2421, 0.8958, 0.2452, 0.897, 0.2452, 0.9157, 0.7819, 0.8745, 0.7819, 0.9857, 0.7774, 0.9857, 0.7774, 0.8745, 0.7601, 0.6149, 0.7601, 0.7261, 0.7516, 0.7261, 0.7516, 0.6149, 0.4324, 0.1562, 0.7692, 0.1525, 0.7693, 0.1832, 0.4325, 0.187, 0.7685, 0.7261, 0.7685, 0.8374, 0.7601, 0.8374, 0.7601, 0.7261, 0.6967, 0.9213, 0.6967, 0.9026, 0.6997, 0.9014, 0.6997, 0.92, 0.2841, 0.9272, 0.2841, 0.9086, 0.2872, 0.9098, 0.2872, 0.9285, 0.2413, 0.8759, 0.2413, 0.9871, 0.2367, 0.9871, 0.2367, 0.8759, 0.3307, 0.7725, 0.3307, 0.8838, 0.3223, 0.8838, 0.3223, 0.7725, 0.1167, 0.006039, 0.4535, 0.002265, 0.4537, 0.03301, 0.1169, 0.03678, 0.2969, 0.7725, 0.2969, 0.8838, 0.2885, 0.8838, 0.2885, 0.7725, 0.2337, 0.9157, 0.2337, 0.897, 0.2367, 0.8958, 0.2367, 0.9145, 0.1725, 0.8998, 0.1725, 0.9185, 0.1695, 0.9173, 0.1695, 0.8986, 0.2666, 0.8759, 0.2666, 0.9871, 0.262, 0.9871, 0.262, 0.8759, 0.262, 0.7646, 0.262, 0.8759, 0.2536, 0.8759, 0.2536, 0.7646, 0.2283, 0.8759, 0.2283, 0.9871, 0.2238, 0.9871, 0.2238, 0.8759, 0.6913, 0.7901, 0.6913, 0.9014, 0.6828, 0.9014, 0.6828, 0.7901, 0.769, 0.9171, 0.769, 0.8984, 0.772, 0.8972, 0.772, 0.9158, 0.5535, 0.907, 0.5535, 0.9257, 0.5504, 0.9245, 0.5504, 0.9058, 0.2497, 0.8759, 0.2497, 0.9871, 0.2452, 0.9871, 0.2452, 0.8759, 0.7601, 0.5036, 0.7601, 0.6149, 0.7516, 0.6149, 0.7516, 0.5036, 0.4323, 0.1926, 0.7691, 0.1888, 0.7693, 0.2196, 0.4324, 0.2233, 0.3748, 0.7873, 0.3748, 0.8985, 0.3664, 0.8985, 0.3664, 0.7873, 0.7521, 0.9171, 0.7521, 0.8984, 0.7551, 0.8972, 0.7551, 0.9158, 0.2047, 0.8998, 0.2047, 0.9185, 0.2016, 0.9173, 0.2016, 0.8986, 0.724, 0.919, 0.724, 0.9004, 0.727, 0.9016, 0.727, 0.9203, 0.2108, 0.8986, 0.2108, 0.9173, 0.2077, 0.9185, 0.2077, 0.8998, 0.7971, 0.7815, 0.7971, 0.8648, 0.7887, 0.8648, 0.7887, 0.7815, 0.4151, 0.8922, 0.4151, 0.9755, 0.4106, 0.9755, 0.4106, 0.8922, 0.7971, 0.6982, 0.7971, 0.7815, 0.7887, 0.7815, 0.7887, 0.6982, 0.4197, 0.8922, 0.4197, 0.9755, 0.4151, 0.9755, 0.4151, 0.8922, 0.2581, 0.8759, 0.2581, 0.9871, 0.2536, 0.9871, 0.2536, 0.8759, 0.5623, 0.812, 0.5623, 0.9233, 0.5539, 0.9233, 0.5539, 0.812, 0.216, 0.8759, 0.216, 0.9871, 0.2114, 0.9871, 0.2114, 0.8759, 0.6765, 0.8112, 0.6765, 0.9224, 0.668, 0.9224, 0.668, 0.8112, 0.1955, 0.9185, 0.1955, 0.8998, 0.1986, 0.8986, 0.1986, 0.9173, 0.724, 0.8991, 0.724, 0.8804, 0.727, 0.8817, 0.727, 0.9004, 0.3717, 0.9172, 0.3717, 0.8985, 0.3748, 0.8997, 0.3748, 0.9184, 0.2497, 0.9157, 0.2497, 0.897, 0.2528, 0.8958, 0.2528, 0.9145, 0.7938, 0.5296, 0.7938, 0.6129, 0.7854, 0.6129, 0.7854, 0.5296, 0.8137, 0.5065, 0.8137, 0.5898, 0.8091, 0.5898, 0.8091, 0.5065, 0.7971, 0.6149, 0.7971, 0.6982, 0.7887, 0.6982, 0.7887, 0.6149, 0.8145, 0.0, 0.8145, 0.0833, 0.81, 0.0833, 0.81, 0.0, 0.4603, 0.9487, 0.4603, 0.8924, 0.4657, 0.8922, 0.4657, 0.9485, 0.4521, 0.9342, 0.4521, 0.8955, 0.4603, 0.8922, 0.4603, 0.9309, 0.4442, 0.9485, 0.4442, 0.8922, 0.4497, 0.8924, 0.4497, 0.9487, 0.436, 0.9309, 0.436, 0.8922, 0.4442, 0.8955, 0.4442, 0.9342, 0.369, 0.8985, 0.369, 0.9175, 0.3636, 0.9175, 0.3636, 0.8985, 0.3802, 0.8985, 0.3802, 0.9175, 0.3748, 0.9175, 0.3748, 0.8985, 0.1995, 0.7927, 0.1995, 0.9857, 0.1451, 0.9857, 0.1451, 0.7927, 0.1664, 0.7873, 0.1664, 0.5467, 0.1889, 0.5376, 0.1889, 0.7783, 0.5816, 0.6608, 0.5816, 0.8538, 0.5272, 0.8538, 0.5272, 0.6608, 0.341, 0.7692, 0.341, 0.5285, 0.3636, 0.5375, 0.3636, 0.7782, 0.8081, 0.0833, 0.8081, 0.2478, 0.805, 0.249, 0.805, 0.08453, 0.7319, 0.6704, 0.7319, 0.5036, 0.7376, 0.5037, 0.7376, 0.6704, 0.8061, 0.5598, 0.8061, 0.3953, 0.8091, 0.3965, 0.8091, 0.561, 0.7432, 0.5036, 0.7432, 0.6704, 0.7376, 0.6704, 0.7376, 0.5037, 0.5118, 0.5301, 0.5501, 0.5296, 0.5502, 0.5604, 0.5119, 0.5608, 0.341, 0.9294, 0.341, 0.9168, 0.3456, 0.9168, 0.3456, 0.9294, 0.805, 0.0833, 0.805, 0.2478, 0.802, 0.249, 0.802, 0.08453, 0.7376, 0.8372, 0.7376, 0.6704, 0.7432, 0.6705, 0.7432, 0.8372, 0.8061, 0.7794, 0.8061, 0.6149, 0.8092, 0.6161, 0.8092, 0.7806, 0.7376, 0.6704, 0.7376, 0.8372, 0.7319, 0.8372, 0.7319, 0.6705, 0.3624, 0.9168, 0.3624, 0.9294, 0.3579, 0.9294, 0.3579, 0.9168, 0.4811, 0.9238, 0.4811, 0.9112, 0.4856, 0.9112, 0.4856, 0.9238, 0.3352, 0.8838, 0.3352, 0.995, 0.3307, 0.995, 0.3307, 0.8838, 0.1184, 0.3396, 0.4523, 0.3359, 0.4526, 0.3933, 0.1187, 0.397, 0.4529, 0.4507, 0.7897, 0.4469, 0.7899, 0.4777, 0.4531, 0.4814, 0.6258, 0.8112, 0.6258, 0.9224, 0.6174, 0.9224, 0.6174, 0.8112, 0.3268, 0.9236, 0.3268, 0.9049, 0.3298, 0.9037, 0.3298, 0.9224, 0.6951, 0.9026, 0.6951, 0.9213, 0.692, 0.92, 0.692, 0.9014, 0.3223, 0.8838, 0.3223, 0.995, 0.3177, 0.995, 0.3177, 0.8838, 0.3138, 0.7725, 0.3138, 0.8838, 0.3054, 0.8838, 0.3054, 0.7725, 0.4528, 0.4199, 0.7896, 0.4162, 0.7897, 0.4469, 0.4529, 0.4507, 0.2086, 0.7873, 0.2086, 0.8986, 0.2001, 0.8986, 0.2001, 0.7873, 0.5067, 0.929, 0.5067, 0.9103, 0.5098, 0.9091, 0.5098, 0.9278, 0.4874, 0.9292, 0.4874, 0.9105, 0.4905, 0.9117, 0.4905, 0.9304, 0.8332, 0.7806, 0.8332, 0.8919, 0.8287, 0.8919, 0.8287, 0.7806, 0.3391, 0.7725, 0.3391, 0.8838, 0.3307, 0.8838, 0.3307, 0.7725, 0.4524, 0.3585, 0.7893, 0.3547, 0.7894, 0.3854, 0.4526, 0.3892, 0.3664, 0.7873, 0.3664, 0.8985, 0.3579, 0.8985, 0.3579, 0.7873, 0.7046, 0.9291, 0.7046, 0.9104, 0.7077, 0.9092, 0.7077, 0.9278, 0.5808, 0.928, 0.5808, 0.9093, 0.5838, 0.9105, 0.5838, 0.9292, 0.8336, 0.249, 0.8336, 0.3603, 0.8291, 0.3603, 0.8291, 0.249, 0.2001, 0.7873, 0.2001, 0.8986, 0.1917, 0.8986, 0.1917, 0.7873, 0.8291, 0.249, 0.8291, 0.3603, 0.8246, 0.3603, 0.8246, 0.249, 0.6427, 0.9224, 0.6427, 0.8112, 0.6512, 0.8112, 0.6512, 0.9224, 0.4544, 0.5307, 0.5118, 0.5301, 0.5119, 0.5506, 0.4545, 0.5512, 0.589, 0.928, 0.589, 0.9093, 0.592, 0.9105, 0.592, 0.9292, 0.8318, 0.6149, 0.8318, 0.7261, 0.8273, 0.7261, 0.8273, 0.6149, 0.6997, 0.7901, 0.6997, 0.9014, 0.6913, 0.9014, 0.6913, 0.7901, 0.3066, 0.8838, 0.3066, 0.995, 0.3021, 0.995, 0.3021, 0.8838, 0.6343, 0.9224, 0.6343, 0.8112, 0.6427, 0.8112, 0.6427, 0.9224, 0.278, 0.9285, 0.278, 0.9098, 0.2811, 0.9086, 0.2811, 0.9272, 0.5152, 0.9278, 0.5152, 0.9091, 0.5182, 0.9103, 0.5182, 0.929, 0.8307, 0.0833, 0.8307, 0.1946, 0.8262, 0.1946, 0.8262, 0.0833, 0.7769, 0.6149, 0.7769, 0.7261, 0.7685, 0.7261, 0.7685, 0.6149, 0.4526, 0.3892, 0.7894, 0.3854, 0.7896, 0.4162, 0.4528, 0.4199, 0.6596, 0.9224, 0.6596, 0.8111, 0.668, 0.8111, 0.668, 0.9224, 0.2811, 0.9285, 0.2811, 0.9098, 0.2841, 0.9086, 0.2841, 0.9272, 0.5295, 0.9215, 0.5295, 0.9028, 0.5326, 0.904, 0.5326, 0.9227, 0.7151, 0.8862, 0.7151, 0.9974, 0.7106, 0.9974, 0.7106, 0.8862, 0.2536, 0.7646, 0.2536, 0.8759, 0.2452, 0.8759, 0.2452, 0.7646, 0.293, 0.8838, 0.293, 0.995, 0.2885, 0.995, 0.2885, 0.8838, 0.7685, 0.5036, 0.7685, 0.6149, 0.7601, 0.6149, 0.7601, 0.5036, 0.4936, 0.9304, 0.4936, 0.9117, 0.4966, 0.9105, 0.4966, 0.9292, 0.7016, 0.9278, 0.7016, 0.9092, 0.7046, 0.9104, 0.7046, 0.9291, 0.5504, 0.8858, 0.5504, 0.9971, 0.5459, 0.9971, 0.5459, 0.8858, 0.6005, 0.8111, 0.6005, 0.9224, 0.5921, 0.9224, 0.5921, 0.8111, 0.3397, 0.8838, 0.3397, 0.995, 0.3352, 0.995, 0.3352, 0.8838, 0.7769, 0.5036, 0.7769, 0.6149, 0.7685, 0.6149, 0.7685, 0.5036, 0.1817, 0.8986, 0.1817, 0.9173, 0.1786, 0.9185, 0.1786, 0.8998, 0.4905, 0.9292, 0.4905, 0.9105, 0.4935, 0.9117, 0.4935, 0.9304, 0.8317, 0.3953, 0.8317, 0.5065, 0.8272, 0.5065, 0.8272, 0.3953, 0.7601, 0.7261, 0.7601, 0.8374, 0.7516, 0.8374, 0.7516, 0.7261, 0.3268, 0.8838, 0.3268, 0.995, 0.3223, 0.995, 0.3223, 0.8838, 0.3495, 0.7873, 0.3495, 0.8985, 0.341, 0.8985, 0.341, 0.7873, 0.5129, 0.9091, 0.5129, 0.9278, 0.5098, 0.929, 0.5098, 0.9103, 0.589, 0.9105, 0.589, 0.9292, 0.5859, 0.928, 0.5859, 0.9093, 0.794, 0.0, 0.794, 0.512, 0.7909, 0.5133, 0.7909, 0.001226, 0.7797, 0.5191, 0.7797, 0.0, 0.7853, 1.907e-06, 0.7853, 0.5191, 0.794, 0.512, 0.794, 0.0, 0.797, 0.001226, 0.797, 0.5133, 0.7909, 0.0, 0.7909, 0.5191, 0.7853, 0.5191, 0.7853, 1.788e-06, 0.5105, 0.487, 0.5488, 0.4865, 0.5489, 0.5173, 0.5107, 0.5177, 0.4766, 0.9238, 0.4766, 0.9112, 0.4811, 0.9112, 0.4811, 0.9238, 0.4963, 0.8115, 0.5011, 0.8922, 0.501, 0.8922, 0.4962, 0.8115, 0.4936, 0.7302, 0.4938, 0.649, 0.4971, 0.5679, 0.5009, 0.4862, 0.501, 0.4862, 0.4972, 0.5679, 0.4939, 0.649, 0.4937, 0.7302, 0.8216, 0.0833, 0.8216, 0.1946, 0.8171, 0.1946, 0.8171, 0.0833, 0.7319, 0.7293, 0.7319, 0.8406, 0.7235, 0.8406, 0.7235, 0.7293, 0.117, 0.06753, 0.4538, 0.06375, 0.454, 0.0945, 0.1172, 0.09827, 0.1198, 0.6267, 0.4548, 0.6229, 0.4551, 0.6803, 0.1201, 0.6841, 0.512, 0.5711, 0.4546, 0.5717, 0.4545, 0.5512, 0.5119, 0.5506, 0.2207, 0.9145, 0.2207, 0.8958, 0.2238, 0.897, 0.2238, 0.9157, 0.8272, 0.3953, 0.8272, 0.5065, 0.8227, 0.5065, 0.8227, 0.3953, 0.2283, 0.7646, 0.2283, 0.8759, 0.2199, 0.8759, 0.2199, 0.7646, 0.1169, 0.03678, 0.4537, 0.03301, 0.4538, 0.06375, 0.117, 0.06753, 0.1195, 0.5693, 0.4546, 0.5655, 0.4548, 0.6229, 0.1198, 0.6267, 0.1756, 0.9185, 0.1756, 0.8998, 0.1786, 0.8986, 0.1786, 0.9173, 0.1986, 0.9173, 0.1986, 0.8986, 0.2016, 0.8998, 0.2016, 0.9185, 0.772, 0.9393, 0.772, 0.8374, 0.7769, 0.8394, 0.7769, 0.9414, 0.7516, 0.8374, 0.7516, 0.9143, 0.7432, 0.9143, 0.7432, 0.8374, 0.1175, 0.1598, 0.4262, 0.1563, 0.4325, 0.1898, 0.1238, 0.1932, 0.365, 0.2241, 0.6104, 0.2213, 0.6107, 0.2788, 0.3653, 0.2815, 0.5098, 0.8234, 0.5182, 0.8234, 0.5182, 0.8322, 0.5098, 0.8322, 0.7432, 0.9143, 0.7516, 0.9143, 0.7516, 0.9231, 0.7432, 0.9231, 0.8197, 0.7806, 0.8197, 0.8919, 0.8152, 0.8919, 0.8152, 0.7806, 0.1187, 0.397, 0.4526, 0.3933, 0.4529, 0.4507, 0.1189, 0.4544, 0.1173, 0.129, 0.4541, 0.1252, 0.4543, 0.156, 0.1175, 0.1598, 0.6596, 0.8112, 0.6596, 0.9224, 0.6512, 0.9224, 0.6512, 0.8112, 0.5106, 0.5075, 0.4532, 0.5081, 0.4531, 0.4876, 0.5105, 0.487, 0.5295, 0.8816, 0.5295, 0.8629, 0.5326, 0.8642, 0.5326, 0.8829, 0.8137, 0.6149, 0.8137, 0.7261, 0.8092, 0.7261, 0.8092, 0.6149, 0.1189, 0.4544, 0.4529, 0.4507, 0.4532, 0.5081, 0.1192, 0.5119, 0.1172, 0.09827, 0.454, 0.0945, 0.4541, 0.1252, 0.1173, 0.129, 0.1201, 0.6841, 0.4551, 0.6803, 0.4554, 0.7378, 0.1204, 0.7415, 0.5122, 0.6121, 0.4548, 0.6127, 0.4547, 0.5922, 0.5121, 0.5916, 0.2581, 0.8946, 0.2581, 0.8759, 0.2612, 0.8771, 0.2612, 0.8958, 0.7101, 0.8862, 0.7101, 0.7843, 0.7151, 0.7823, 0.7151, 0.8841, 0.5206, 0.9195, 0.5206, 0.843, 0.5291, 0.843, 0.5291, 0.9195, 0.4263, 0.2234, 0.1178, 0.2269, 0.1238, 0.1932, 0.4323, 0.1898, 0.3653, 0.2815, 0.1181, 0.2843, 0.1178, 0.2269, 0.365, 0.2241, 0.5206, 0.9195, 0.5291, 0.9195, 0.5291, 0.9283, 0.5206, 0.9283, 0.7769, 0.5296, 0.7854, 0.5296, 0.7854, 0.5384, 0.7769, 0.5384, 0.8065, 0.249, 0.8065, 0.3603, 0.802, 0.3603, 0.802, 0.249, 0.3223, 0.7725, 0.3223, 0.8838, 0.3138, 0.8838, 0.3138, 0.7725, 0.8107, 0.7806, 0.8107, 0.8919, 0.8061, 0.8919, 0.8061, 0.7806, 0.2452, 0.7646, 0.2452, 0.8759, 0.2367, 0.8759, 0.2367, 0.7646, 0.5326, 0.8829, 0.5326, 0.9016, 0.5295, 0.9028, 0.5295, 0.8841, 0.7521, 0.8561, 0.7521, 0.8374, 0.7551, 0.8386, 0.7551, 0.8573, 0.8171, 0.0833, 0.8171, 0.1946, 0.8126, 0.1946, 0.8126, 0.0833, 0.2705, 0.7646, 0.2705, 0.8759, 0.262, 0.8759, 0.262, 0.7646, 0.8182, 0.3953, 0.8182, 0.5065, 0.8137, 0.5065, 0.8137, 0.3953, 0.2367, 0.7646, 0.2367, 0.8759, 0.2283, 0.8759, 0.2283, 0.7646, 0.2367, 0.8759, 0.2367, 0.8946, 0.2337, 0.8958, 0.2337, 0.8771, 0.727, 0.8617, 0.727, 0.8804, 0.724, 0.8792, 0.724, 0.8605, 0.7601, 0.8374, 0.7601, 0.9393, 0.7551, 0.9413, 0.7551, 0.8394, 0.5375, 0.9195, 0.5375, 0.843, 0.5459, 0.843, 0.5459, 0.9195, 0.7819, 0.7726, 0.7819, 0.8745, 0.7769, 0.8724, 0.7769, 0.7706, 0.7151, 0.9275, 0.7151, 0.851, 0.7235, 0.851, 0.7235, 0.9275, 0.5375, 0.9195, 0.5459, 0.9195, 0.5459, 0.9283, 0.5375, 0.9283, 0.7151, 0.8422, 0.7235, 0.8422, 0.7235, 0.851, 0.7151, 0.851, 0.8262, 0.0833, 0.8262, 0.1946, 0.8216, 0.1946, 0.8216, 0.0833, 0.7516, 0.5036, 0.7516, 0.6149, 0.7432, 0.6149, 0.7432, 0.5036, 0.2328, 0.8759, 0.2328, 0.9871, 0.2283, 0.9871, 0.2283, 0.8759, 0.7685, 0.6149, 0.7685, 0.7261, 0.7601, 0.7261, 0.7601, 0.6149, 0.769, 0.8573, 0.769, 0.8386, 0.772, 0.8374, 0.772, 0.8561, 0.1756, 0.8998, 0.1756, 0.9185, 0.1725, 0.9173, 0.1725, 0.8986, 0.8137, 0.3953, 0.8137, 0.5065, 0.8091, 0.5065, 0.8091, 0.3953, 0.3579, 0.7873, 0.3579, 0.8985, 0.3495, 0.8985, 0.3495, 0.7873, 0.811, 0.249, 0.811, 0.3603, 0.8065, 0.3603, 0.8065, 0.249, 0.1748, 0.7873, 0.1748, 0.8986, 0.1664, 0.8986, 0.1664, 0.7873, 0.1894, 0.9185, 0.1894, 0.8998, 0.1924, 0.8986, 0.1924, 0.9173, 0.1955, 0.8998, 0.1955, 0.9185, 0.1924, 0.9173, 0.1924, 0.8986, 0.797, 0.3932, 0.797, 0.2913, 0.802, 0.2933, 0.802, 0.3953, 0.7685, 0.8374, 0.7685, 0.9143, 0.7601, 0.9143, 0.7601, 0.8374, 0.797, 0.2913, 0.797, 0.1893, 0.802, 0.1873, 0.802, 0.2892, 0.5098, 0.8322, 0.5098, 0.9091, 0.5014, 0.9091, 0.5014, 0.8322, 0.5014, 0.8234, 0.5098, 0.8234, 0.5098, 0.8322, 0.5014, 0.8322, 0.7601, 0.9143, 0.7685, 0.9143, 0.7685, 0.9231, 0.7601, 0.9231, 0.7094, 0.5069, 0.7094, 0.7979, 0.7016, 0.7946, 0.7016, 0.5036, 0.5864, 0.9093, 0.5864, 0.4862, 0.592, 0.4862, 0.592, 0.9093, 0.2859, 0.5286, 0.2859, 0.8196, 0.278, 0.8229, 0.278, 0.5318, 0.5808, 0.9093, 0.5808, 0.4862, 0.5864, 0.4862, 0.5864, 0.9093, 0.4874, 0.8922, 0.493, 0.8922, 0.493, 0.9105, 0.4874, 0.9105, 0.4992, 0.9105, 0.4936, 0.9105, 0.4936, 0.8922, 0.4992, 0.8922, 0.3939, 0.8185, 0.3939, 0.9259, 0.3861, 0.9224, 0.3861, 0.815, 0.5459, 0.8858, 0.5459, 0.7302, 0.5516, 0.7302, 0.5516, 0.8858, 0.4097, 0.815, 0.4097, 0.9224, 0.4018, 0.9259, 0.4018, 0.8185, 0.7826, 0.6149, 0.7826, 0.7706, 0.7769, 0.7706, 0.7769, 0.6149, 0.3467, 0.8985, 0.3523, 0.8985, 0.3523, 0.9168, 0.3467, 0.9168, 0.3636, 0.9168, 0.3579, 0.9168, 0.3579, 0.8985, 0.3636, 0.8985, 0.8061, 0.8406, 0.8061, 0.9534, 0.8016, 0.9534, 0.8016, 0.8406, 0.5375, 0.7302, 0.5375, 0.843, 0.5291, 0.843, 0.5291, 0.7302, 0.8061, 0.7277, 0.8061, 0.8406, 0.8016, 0.8406, 0.8016, 0.7277, 0.5459, 0.7302, 0.5459, 0.843, 0.5375, 0.843, 0.5375, 0.7302, 0.2497, 0.8958, 0.2497, 0.8771, 0.2528, 0.8759, 0.2528, 0.8946, 0.769, 0.8959, 0.769, 0.8772, 0.772, 0.8785, 0.772, 0.8972, 0.7826, 0.8909, 0.7826, 0.616, 0.7856, 0.6149, 0.7856, 0.8898, 0.7094, 0.7823, 0.7094, 0.5036, 0.7151, 0.5036, 0.7151, 0.7823, 0.7887, 0.616, 0.7887, 0.8909, 0.7856, 0.8898, 0.7856, 0.6149, 0.405, 0.8072, 0.405, 0.5285, 0.4106, 0.5285, 0.4106, 0.8072, 0.7826, 0.5296, 0.7769, 0.5296, 0.7769, 0.5194, 0.7826, 0.5194, 0.3534, 0.9294, 0.3534, 0.9168, 0.3579, 0.9168, 0.3579, 0.9294, 0.1194, 0.2843, 0.4339, 0.2807, 0.4329, 0.3361, 0.1184, 0.3396, 0.5788, 0.7188, 0.5788, 0.8745, 0.5732, 0.8745, 0.5732, 0.7188, 0.3939, 0.9259, 0.3939, 0.8185, 0.4018, 0.815, 0.4018, 0.9224, 0.278, 0.7646, 0.278, 0.9203, 0.2724, 0.9203, 0.2724, 0.7646, 0.341, 0.8985, 0.3467, 0.8985, 0.3467, 0.9168, 0.341, 0.9168, 0.3579, 0.9168, 0.3523, 0.9168, 0.3523, 0.8985, 0.3579, 0.8985, 0.8016, 0.8406, 0.8016, 0.9534, 0.7971, 0.9534, 0.7971, 0.8406, 0.7235, 0.5036, 0.7235, 0.6165, 0.7151, 0.6165, 0.7151, 0.5036, 0.8016, 0.7277, 0.8016, 0.8406, 0.7971, 0.8406, 0.7971, 0.7277, 0.7235, 0.7293, 0.7235, 0.6165, 0.7319, 0.6165, 0.7319, 0.7293, 0.7521, 0.8772, 0.7521, 0.8585, 0.7551, 0.8573, 0.7551, 0.876, 0.724, 0.8593, 0.724, 0.8406, 0.727, 0.8418, 0.727, 0.8605, 0.8016, 0.6149, 0.8016, 0.7277, 0.7971, 0.7277, 0.7971, 0.6149, 0.7235, 0.6165, 0.7235, 0.7293, 0.7151, 0.7293, 0.7151, 0.6165, 0.8061, 0.3953, 0.8061, 0.5081, 0.8016, 0.5081, 0.8016, 0.3953, 0.5291, 0.7302, 0.5291, 0.843, 0.5206, 0.843, 0.5206, 0.7302, 0.2207, 0.8958, 0.2207, 0.8771, 0.2238, 0.8759, 0.2238, 0.8946, 0.5295, 0.8617, 0.5295, 0.843, 0.5326, 0.8443, 0.5326, 0.8629, 0.8016, 0.3953, 0.8016, 0.5081, 0.797, 0.5081, 0.797, 0.3953, 0.7235, 0.7293, 0.7235, 0.8422, 0.7151, 0.8422, 0.7151, 0.7293, 0.8061, 0.6149, 0.8061, 0.7277, 0.8016, 0.7277, 0.8016, 0.6149, 0.7235, 0.6165, 0.7235, 0.5036, 0.7319, 0.5036, 0.7319, 0.6165, 0.5504, 0.9058, 0.5504, 0.8871, 0.5535, 0.8858, 0.5535, 0.9045, 0.2421, 0.8946, 0.2421, 0.8759, 0.2452, 0.8771, 0.2452, 0.8958, 0.8155, 0.249, 0.8155, 0.3603, 0.811, 0.3603, 0.811, 0.249, 0.7769, 0.7261, 0.7769, 0.8374, 0.7685, 0.8374, 0.7685, 0.7261, 0.82, 0.249, 0.82, 0.3603, 0.8155, 0.3603, 0.8155, 0.249, 0.1917, 0.7873, 0.1917, 0.8986, 0.1833, 0.8986, 0.1833, 0.7873, 0.3298, 0.8838, 0.3298, 0.9024, 0.3268, 0.9037, 0.3268, 0.885, 0.3802, 0.9172, 0.3802, 0.8985, 0.3833, 0.8997, 0.3833, 0.9184, 0.8273, 0.6149, 0.8273, 0.7261, 0.8227, 0.7261, 0.8227, 0.6149, 0.6174, 0.8112, 0.6174, 0.9224, 0.609, 0.9224, 0.609, 0.8112, 0.8227, 0.6149, 0.8227, 0.7261, 0.8182, 0.7261, 0.8182, 0.6149, 0.7016, 0.9092, 0.7016, 0.7979, 0.71, 0.7979, 0.71, 0.9092, 0.6859, 0.9213, 0.6859, 0.9026, 0.689, 0.9014, 0.689, 0.92, 0.772, 0.8585, 0.772, 0.8772, 0.769, 0.876, 0.769, 0.8573, 0.802, 0.08534, 0.802, 0.1873, 0.797, 0.1853, 0.797, 0.0833, 0.7404, 0.8372, 0.7404, 0.9141, 0.7319, 0.9141, 0.7319, 0.8372, 0.7319, 0.8406, 0.7319, 0.9425, 0.727, 0.9446, 0.727, 0.8426, 0.2865, 0.8317, 0.2865, 0.9086, 0.278, 0.9086, 0.278, 0.8317, 0.278, 0.8229, 0.2865, 0.8229, 0.2865, 0.8317, 0.278, 0.8317, 0.7319, 0.9141, 0.7404, 0.9141, 0.7404, 0.9229, 0.7319, 0.9229, 0.2872, 0.6373, 0.2885, 0.677, 0.2884, 0.677, 0.2871, 0.6373, 0.2861, 0.5975, 0.2862, 0.5576, 0.2884, 0.5286, 0.2885, 0.5286, 0.2863, 0.5576, 0.2862, 0.5975, 0.5816, 0.8565, 0.5818, 0.8559, 0.6255, 0.6608, 0.6255, 0.9927, 0.6834, 0.4011, 0.6836, 0.4005, 0.7651, -0.002965, 0.7651, 0.8213, 0.7651, 0.3986, 0.7653, 0.398, 0.8415, -0.002965, 0.8415, 0.8111])
me_cube.materials.append(mat_material)
me_cube.use_mirror_vertex_groups = False
me_cube.update()
me_cube_003 = bpy.data.meshes.new('Cube.003')
me_cube_003.from_pydata([(-2.745, 3.712, 3.33), (-2.745, 3.712, 4.863), (-2.745, 4.08, 3.33), (-2.745, 4.08, 4.863), (-2.406, 3.712, 3.33), (-2.406, 3.712, 4.863), (-2.406, 4.08, 3.33), (-2.406, 4.08, 4.863), (-2.745, 5.309, 3.33), (-2.745, 5.309, 4.863), (-2.745, 5.678, 3.33), (-2.745, 5.678, 4.863), (-2.406, 5.309, 3.33), (-2.406, 5.309, 4.863), (-2.406, 5.678, 3.33), (-2.406, 5.678, 4.863), (-2.745, 5.678, 4.573), (-2.745, 3.711, 4.573), (-2.745, 5.678, 4.941), (-2.745, 3.711, 4.941), (-2.406, 5.678, 4.573), (-2.406, 3.711, 4.573), (-2.406, 5.678, 4.941), (-2.406, 3.711, 4.941), (-2.745, 5.763, 3.282), (-2.745, 3.652, 3.282), (-2.745, 5.763, 3.65), (-2.745, 3.652, 3.65), (-2.343, 5.763, 3.282), (-2.343, 3.652, 3.282), (-2.343, 5.763, 3.65), (-2.343, 3.652, 3.65), (-2.745, 1.018, 3.33), (-2.745, 1.018, 4.863), (-2.745, 1.387, 3.33), (-2.745, 1.387, 4.863), (-2.406, 1.018, 3.33), (-2.406, 1.018, 4.863), (-2.406, 1.387, 3.33), (-2.406, 1.387, 4.863), (-2.745, 2.615, 3.33), (-2.745, 2.615, 4.863), (-2.745, 2.984, 3.33), (-2.745, 2.984, 4.863), (-2.406, 2.615, 3.33), (-2.406, 2.615, 4.863), (-2.406, 2.984, 3.33), (-2.406, 2.984, 4.863), (-2.745, 2.984, 4.573), (-2.745, 1.017, 4.573), (-2.745, 2.984, 4.941), (-2.745, 1.017, 4.941), (-2.406, 2.984, 4.573), (-2.406, 1.017, 4.573), (-2.406, 2.984, 4.941), (-2.406, 1.017, 4.941), (-2.745, 3.07, 3.282), (-2.745, 0.9581, 3.282), (-2.745, 3.07, 3.65), (-2.745, 0.9581, 3.65), (-2.343, 3.07, 3.282), (-2.343, 0.9581, 3.282), (-2.343, 3.07, 3.65), (-2.343, 0.9581, 3.65), (-2.745, -8.647, 3.33), (-2.745, -8.647, 4.863), (-2.745, -8.279, 3.33), (-2.745, -8.279, 4.863), (-2.406, -8.647, 3.33), (-2.406, -8.647, 4.863), (-2.406, -8.279, 3.33), (-2.406, -8.279, 4.863), (-2.745, -7.05, 3.33), (-2.745, -7.05, 4.863), (-2.745, -6.682, 3.33), (-2.745, -6.682, 4.863), (-2.406, -7.05, 3.33), (-2.406, -7.05, 4.863), (-2.406, -6.682, 3.33), (-2.406, -6.682, 4.863), (-2.745, -6.682, 4.573), (-2.745, -8.648, 4.573), (-2.745, -6.682, 4.941), (-2.745, -8.648, 4.941), (-2.406, -6.682, 4.573), (-2.406, -8.648, 4.573), (-2.406, -6.682, 4.941), (-2.406, -8.648, 4.941), (-2.745, -6.596, 3.282), (-2.745, -8.708, 3.282), (-2.745, -6.596, 3.65), (-2.745, -8.708, 3.65), (-2.343, -6.596, 3.282), (-2.343, -8.708, 3.282), (-2.343, -6.596, 3.65), (-2.343, -8.708, 3.65), (-2.745, -5.822, 3.33), (-2.745, -5.822, 4.863), (-2.745, -5.454, 3.33), (-2.745, -5.454, 4.863), (-2.406, -5.822, 3.33), (-2.406, -5.822, 4.863), (-2.406, -5.454, 3.33), (-2.406, -5.454, 4.863), (-2.745, -4.225, 3.33), (-2.745, -4.225, 4.863), (-2.745, -3.857, 3.33), (-2.745, -3.857, 4.863), (-2.406, -4.225, 3.33), (-2.406, -4.225, 4.863), (-2.406, -3.857, 3.33), (-2.406, -3.857, 4.863), (-2.745, -3.856, 4.573), (-2.745, -5.823, 4.573), (-2.745, -3.856, 4.941), (-2.745, -5.823, 4.941), (-2.406, -3.856, 4.573), (-2.406, -5.823, 4.573), (-2.406, -3.856, 4.941), (-2.406, -5.823, 4.941), (-2.745, -3.771, 3.282), (-2.745, -5.882, 3.282), (-2.745, -3.771, 3.65), (-2.745, -5.882, 3.65), (-2.343, -3.771, 3.282), (-2.343, -5.882, 3.282), (-2.343, -3.771, 3.65), (-2.343, -5.882, 3.65), (-7.25, 5.944, 6.735), (-7.25, 5.944, 8.267), (-7.618, 5.935, 6.735), (-7.618, 5.935, 8.267), (-7.259, 6.283, 6.735), (-7.259, 6.283, 8.267), (-7.627, 6.274, 6.735), (-7.627, 6.274, 8.267), (-8.847, 5.903, 6.735), (-8.847, 5.903, 8.267), (-9.215, 5.894, 6.735), (-9.215, 5.894, 8.267), (-8.855, 6.242, 6.735), (-8.855, 6.242, 8.267), (-9.223, 6.233, 6.735), (-9.223, 6.233, 8.267), (-9.215, 5.894, 7.978), (-7.249, 5.944, 7.977), (-9.215, 5.894, 8.346), (-7.249, 5.944, 8.346), (-9.224, 6.233, 7.978), (-7.258, 6.283, 7.977), (-9.224, 6.233, 8.346), (-7.258, 6.283, 8.346), (-9.3, 5.891, 6.686), (-7.19, 5.946, 6.686), (-9.3, 5.891, 7.054), (-7.19, 5.946, 7.054), (-9.311, 6.294, 6.686), (-7.2, 6.348, 6.686), (-9.311, 6.294, 7.054), (-7.2, 6.348, 7.054), (-9.23, -9.092, 6.735), (-9.23, -9.092, 8.267), (-8.862, -9.083, 6.735), (-8.862, -9.083, 8.267), (-9.221, -9.431, 6.735), (-9.221, -9.431, 8.267), (-8.853, -9.422, 6.735), (-8.853, -9.422, 8.267), (-7.633, -9.053, 6.735), (-7.633, -9.053, 8.267), (-7.265, -9.044, 6.735), (-7.265, -9.044, 8.267), (-7.625, -9.392, 6.735), (-7.625, -9.392, 8.267), (-7.257, -9.383, 6.735), (-7.257, -9.383, 8.267), (-7.265, -9.044, 7.978), (-9.231, -9.092, 7.977), (-7.265, -9.044, 8.346), (-9.231, -9.092, 8.346), (-7.257, -9.383, 7.978), (-9.222, -9.431, 7.977), (-7.257, -9.383, 8.346), (-9.222, -9.431, 8.346), (-7.179, -9.041, 6.686), (-9.29, -9.094, 6.686), (-7.179, -9.041, 7.054), (-9.29, -9.094, 7.054), (-7.169, -9.444, 6.686), (-9.28, -9.496, 6.686), (-7.169, -9.444, 7.054), (-9.28, -9.496, 7.054), (-12.1, -9.092, 3.858), (-12.1, -9.092, 5.391), (-11.73, -9.083, 3.858), (-11.73, -9.083, 5.391), (-12.09, -9.431, 3.858), (-12.09, -9.431, 5.391), (-11.72, -9.422, 3.858), (-11.72, -9.422, 5.391), (-10.5, -9.053, 3.858), (-10.5, -9.053, 5.391), (-10.13, -9.044, 3.858), (-10.13, -9.044, 5.391), (-10.49, -9.392, 3.858), (-10.49, -9.392, 5.391), (-10.12, -9.383, 3.858), (-10.12, -9.383, 5.391), (-10.13, -9.044, 5.101), (-12.1, -9.092, 5.101), (-10.13, -9.044, 5.469), (-12.1, -9.092, 5.469), (-10.12, -9.383, 5.101), (-12.09, -9.431, 5.101), (-10.12, -9.383, 5.469), (-12.09, -9.431, 5.469), (-10.04, -9.041, 3.81), (-12.16, -9.094, 3.809), (-10.04, -9.041, 4.178), (-12.16, -9.094, 4.178), (-10.03, -9.444, 3.81), (-12.15, -9.496, 3.809), (-10.03, -9.444, 4.178), (-12.15, -9.496, 4.178), (-5.749, -9.092, 3.858), (-5.749, -9.092, 5.391), (-5.381, -9.083, 3.858), (-5.381, -9.083, 5.391), (-5.74, -9.431, 3.858), (-5.74, -9.431, 5.391), (-5.372, -9.422, 3.858), (-5.372, -9.422, 5.391), (-4.152, -9.053, 3.858), (-4.152, -9.053, 5.391), (-3.784, -9.044, 3.858), (-3.784, -9.044, 5.391), (-4.144, -9.392, 3.858), (-4.144, -9.392, 5.391), (-3.776, -9.383, 3.858), (-3.776, -9.383, 5.391), (-3.784, -9.044, 5.101), (-5.75, -9.092, 5.101), (-3.784, -9.044, 5.469), (-5.75, -9.092, 5.469), (-3.775, -9.383, 5.101), (-5.741, -9.431, 5.101), (-3.775, -9.383, 5.469), (-5.741, -9.431, 5.469), (-3.698, -9.041, 3.81), (-5.809, -9.094, 3.809), (-3.698, -9.041, 4.178), (-5.809, -9.094, 4.178), (-3.688, -9.444, 3.81), (-5.799, -9.496, 3.809), (-3.688, -9.444, 4.178), (-5.799, -9.496, 4.178), (-13.53, 1.018, 3.905), (-13.53, 1.018, 5.438), (-13.53, 1.387, 3.905), (-13.53, 1.387, 5.438), (-13.19, 1.018, 3.905), (-13.19, 1.018, 5.438), (-13.19, 1.387, 3.905), (-13.19, 1.387, 5.438), (-13.53, 2.615, 3.905), (-13.53, 2.615, 5.438), (-13.53, 2.984, 3.905), (-13.53, 2.984, 5.438), (-13.19, 2.615, 3.905), (-13.19, 2.615, 5.438), (-13.19, 2.984, 3.905), (-13.19, 2.984, 5.438), (-13.53, 2.984, 5.148), (-13.53, 1.017, 5.148), (-13.53, 2.984, 5.516), (-13.53, 1.017, 5.516), (-13.19, 2.984, 5.148), (-13.19, 1.017, 5.148), (-13.19, 2.984, 5.516), (-13.19, 1.017, 5.516), (-13.59, 3.07, 3.857), (-13.59, 0.9581, 3.857), (-13.59, 3.07, 4.225), (-13.59, 0.9581, 4.225), (-13.19, 3.07, 3.857), (-13.19, 0.9581, 3.857), (-13.19, 3.07, 4.225), (-13.19, 0.9581, 4.225), (-13.53, -5.822, 3.905), (-13.53, -5.822, 5.438), (-13.53, -5.454, 3.905), (-13.53, -5.454, 5.438), (-13.19, -5.822, 3.905), (-13.19, -5.822, 5.438), (-13.19, -5.454, 3.905), (-13.19, -5.454, 5.438), (-13.53, -4.225, 3.905), (-13.53, -4.225, 5.438), (-13.53, -3.857, 3.905), (-13.53, -3.857, 5.438), (-13.19, -4.225, 3.905), (-13.19, -4.225, 5.438), (-13.19, -3.857, 3.905), (-13.19, -3.857, 5.438), (-13.53, -3.856, 5.148), (-13.53, -5.823, 5.148), (-13.53, -3.856, 5.516), (-13.53, -5.823, 5.516), (-13.19, -3.856, 5.148), (-13.19, -5.823, 5.148), (-13.19, -3.856, 5.516), (-13.19, -5.823, 5.516), (-13.6, -3.771, 3.857), (-13.6, -5.882, 3.857), (-13.6, -3.771, 4.225), (-13.6, -5.882, 4.225), (-13.2, -3.771, 3.857), (-13.2, -5.882, 3.857), (-13.2, -3.771, 4.225), (-13.2, -5.882, 4.225), (-12.76, 6.246, 3.858), (-12.76, 6.246, 5.391), (-12.4, 6.255, 3.858), (-12.4, 6.255, 5.391), (-12.76, 5.907, 3.858), (-12.76, 5.907, 5.391), (-12.39, 5.916, 3.858), (-12.39, 5.916, 5.391), (-11.17, 6.285, 3.858), (-11.17, 6.285, 5.391), (-10.8, 6.294, 3.858), (-10.8, 6.294, 5.391), (-11.16, 5.946, 3.858), (-11.16, 5.946, 5.391), (-10.79, 5.955, 3.858), (-10.79, 5.955, 5.391), (-10.8, 6.294, 5.101), (-12.77, 6.246, 5.101), (-10.8, 6.294, 5.469), (-12.77, 6.246, 5.469), (-10.79, 5.955, 5.101), (-12.76, 5.907, 5.101), (-10.79, 5.955, 5.469), (-12.76, 5.907, 5.469), (-10.71, 6.396, 3.81), (-12.82, 6.343, 3.809), (-10.71, 6.396, 4.178), (-12.82, 6.343, 4.178), (-10.7, 5.993, 3.81), (-12.81, 5.941, 3.809), (-10.7, 5.993, 4.178), (-12.81, 5.941, 4.178), (-5.749, 6.246, 3.858), (-5.749, 6.246, 5.391), (-5.381, 6.255, 3.858), (-5.381, 6.255, 5.391), (-5.74, 5.907, 3.858), (-5.74, 5.907, 5.391), (-5.372, 5.916, 3.858), (-5.372, 5.916, 5.391), (-4.152, 6.285, 3.858), (-4.152, 6.285, 5.391), (-3.784, 6.294, 3.858), (-3.784, 6.294, 5.391), (-4.144, 5.946, 3.858), (-4.144, 5.946, 5.391), (-3.776, 5.955, 3.858), (-3.776, 5.955, 5.391), (-3.784, 6.294, 5.101), (-5.75, 6.246, 5.101), (-3.784, 6.294, 5.469), (-5.75, 6.246, 5.469), (-3.775, 5.955, 5.101), (-5.741, 5.907, 5.101), (-3.775, 5.955, 5.469), (-5.741, 5.907, 5.469), (-3.698, 6.358, 3.81), (-5.809, 6.306, 3.809), (-3.698, 6.358, 4.178), (-5.809, 6.306, 4.178), (-3.688, 5.956, 3.81), (-5.799, 5.903, 3.809), (-3.688, 5.956, 4.178), (-5.799, 5.903, 4.178)], [], [(0, 1, 3, 2), (2, 3, 7, 6), (6, 7, 5, 4), (4, 5, 1, 0), (2, 6, 4, 0), (7, 3, 1, 5), (8, 9, 11, 10), (10, 11, 15, 14), (14, 15, 13, 12), (12, 13, 9, 8), (10, 14, 12, 8), (15, 11, 9, 13), (16, 17, 19, 18), (18, 19, 23, 22), (22, 23, 21, 20), (20, 21, 17, 16), (18, 22, 20, 16), (23, 19, 17, 21), (24, 25, 27, 26), (26, 27, 31, 30), (30, 31, 29, 28), (28, 29, 25, 24), (26, 30, 28, 24), (31, 27, 25, 29), (32, 33, 35, 34), (34, 35, 39, 38), (38, 39, 37, 36), (36, 37, 33, 32), (34, 38, 36, 32), (39, 35, 33, 37), (40, 41, 43, 42), (42, 43, 47, 46), (46, 47, 45, 44), (44, 45, 41, 40), (42, 46, 44, 40), (47, 43, 41, 45), (48, 49, 51, 50), (50, 51, 55, 54), (54, 55, 53, 52), (52, 53, 49, 48), (50, 54, 52, 48), (55, 51, 49, 53), (56, 57, 59, 58), (58, 59, 63, 62), (62, 63, 61, 60), (60, 61, 57, 56), (58, 62, 60, 56), (63, 59, 57, 61), (64, 65, 67, 66), (66, 67, 71, 70), (70, 71, 69, 68), (68, 69, 65, 64), (66, 70, 68, 64), (71, 67, 65, 69), (72, 73, 75, 74), (74, 75, 79, 78), (78, 79, 77, 76), (76, 77, 73, 72), (74, 78, 76, 72), (79, 75, 73, 77), (80, 81, 83, 82), (82, 83, 87, 86), (86, 87, 85, 84), (84, 85, 81, 80), (82, 86, 84, 80), (87, 83, 81, 85), (88, 89, 91, 90), (90, 91, 95, 94), (94, 95, 93, 92), (92, 93, 89, 88), (90, 94, 92, 88), (95, 91, 89, 93), (96, 97, 99, 98), (98, 99, 103, 102), (102, 103, 101, 100), (100, 101, 97, 96), (98, 102, 100, 96), (103, 99, 97, 101), (104, 105, 107, 106), (106, 107, 111, 110), (110, 111, 109, 108), (108, 109, 105, 104), (106, 110, 108, 104), (111, 107, 105, 109), (112, 113, 115, 114), (114, 115, 119, 118), (118, 119, 117, 116), (116, 117, 113, 112), (114, 118, 116, 112), (119, 115, 113, 117), (120, 121, 123, 122), (122, 123, 127, 126), (126, 127, 125, 124), (124, 125, 121, 120), (122, 126, 124, 120), (127, 123, 121, 125), (128, 129, 131, 130), (130, 131, 135, 134), (134, 135, 133, 132), (132, 133, 129, 128), (130, 134, 132, 128), (135, 131, 129, 133), (136, 137, 139, 138), (138, 139, 143, 142), (142, 143, 141, 140), (140, 141, 137, 136), (138, 142, 140, 136), (143, 139, 137, 141), (144, 145, 147, 146), (146, 147, 151, 150), (150, 151, 149, 148), (148, 149, 145, 144), (146, 150, 148, 144), (151, 147, 145, 149), (152, 153, 155, 154), (154, 155, 159, 158), (158, 159, 157, 156), (156, 157, 153, 152), (154, 158, 156, 152), (159, 155, 153, 157), (160, 161, 163, 162), (162, 163, 167, 166), (166, 167, 165, 164), (164, 165, 161, 160), (162, 166, 164, 160), (167, 163, 161, 165), (168, 169, 171, 170), (170, 171, 175, 174), (174, 175, 173, 172), (172, 173, 169, 168), (170, 174, 172, 168), (175, 171, 169, 173), (176, 177, 179, 178), (178, 179, 183, 182), (182, 183, 181, 180), (180, 181, 177, 176), (178, 182, 180, 176), (183, 179, 177, 181), (184, 185, 187, 186), (186, 187, 191, 190), (190, 191, 189, 188), (188, 189, 185, 184), (186, 190, 188, 184), (191, 187, 185, 189), (192, 193, 195, 194), (194, 195, 199, 198), (198, 199, 197, 196), (196, 197, 193, 192), (194, 198, 196, 192), (199, 195, 193, 197), (200, 201, 203, 202), (202, 203, 207, 206), (206, 207, 205, 204), (204, 205, 201, 200), (202, 206, 204, 200), (207, 203, 201, 205), (208, 209, 211, 210), (210, 211, 215, 214), (214, 215, 213, 212), (212, 213, 209, 208), (210, 214, 212, 208), (215, 211, 209, 213), (216, 217, 219, 218), (218, 219, 223, 222), (222, 223, 221, 220), (220, 221, 217, 216), (218, 222, 220, 216), (223, 219, 217, 221), (224, 225, 227, 226), (226, 227, 231, 230), (230, 231, 229, 228), (228, 229, 225, 224), (226, 230, 228, 224), (231, 227, 225, 229), (232, 233, 235, 234), (234, 235, 239, 238), (238, 239, 237, 236), (236, 237, 233, 232), (234, 238, 236, 232), (239, 235, 233, 237), (240, 241, 243, 242), (242, 243, 247, 246), (246, 247, 245, 244), (244, 245, 241, 240), (242, 246, 244, 240), (247, 243, 241, 245), (248, 249, 251, 250), (250, 251, 255, 254), (254, 255, 253, 252), (252, 253, 249, 248), (250, 254, 252, 248), (255, 251, 249, 253), (256, 257, 259, 258), (258, 259, 263, 262), (262, 263, 261, 260), (260, 261, 257, 256), (258, 262, 260, 256), (263, 259, 257, 261), (264, 265, 267, 266), (266, 267, 271, 270), (270, 271, 269, 268), (268, 269, 265, 264), (266, 270, 268, 264), (271, 267, 265, 269), (272, 273, 275, 274), (274, 275, 279, 278), (278, 279, 277, 276), (276, 277, 273, 272), (274, 278, 276, 272), (279, 275, 273, 277), (280, 281, 283, 282), (282, 283, 287, 286), (286, 287, 285, 284), (284, 285, 281, 280), (282, 286, 284, 280), (287, 283, 281, 285), (288, 289, 291, 290), (290, 291, 295, 294), (294, 295, 293, 292), (292, 293, 289, 288), (290, 294, 292, 288), (295, 291, 289, 293), (296, 297, 299, 298), (298, 299, 303, 302), (302, 303, 301, 300), (300, 301, 297, 296), (298, 302, 300, 296), (303, 299, 297, 301), (304, 305, 307, 306), (306, 307, 311, 310), (310, 311, 309, 308), (308, 309, 305, 304), (306, 310, 308, 304), (311, 307, 305, 309), (312, 313, 315, 314), (314, 315, 319, 318), (318, 319, 317, 316), (316, 317, 313, 312), (314, 318, 316, 312), (319, 315, 313, 317), (320, 321, 323, 322), (322, 323, 327, 326), (326, 327, 325, 324), (324, 325, 321, 320), (322, 326, 324, 320), (327, 323, 321, 325), (328, 329, 331, 330), (330, 331, 335, 334), (334, 335, 333, 332), (332, 333, 329, 328), (330, 334, 332, 328), (335, 331, 329, 333), (336, 337, 339, 338), (338, 339, 343, 342), (342, 343, 341, 340), (340, 341, 337, 336), (338, 342, 340, 336), (343, 339, 337, 341), (344, 345, 347, 346), (346, 347, 351, 350), (350, 351, 349, 348), (348, 349, 345, 344), (346, 350, 348, 344), (351, 347, 345, 349), (352, 353, 355, 354), (354, 355, 359, 358), (358, 359, 357, 356), (356, 357, 353, 352), (354, 358, 356, 352), (359, 355, 353, 357), (360, 361, 363, 362), (362, 363, 367, 366), (366, 367, 365, 364), (364, 365, 361, 360), (362, 366, 364, 360), (367, 363, 361, 365), (368, 369, 371, 370), (370, 371, 375, 374), (374, 375, 373, 372), (372, 373, 369, 368), (370, 374, 372, 368), (375, 371, 369, 373), (376, 377, 379, 378), (378, 379, 383, 382), (382, 383, 381, 380), (380, 381, 377, 376), (378, 382, 380, 376), (383, 379, 377, 381)])
_uv = me_cube_003.uv_layers.new(name='UVMap')
_uv.uv.foreach_set('vector', [0.375, 0.0, 0.625, 0.0, 0.625, 0.25, 0.375, 0.25, 0.375, 0.25, 0.625, 0.25, 0.625, 0.5, 0.375, 0.5, 0.375, 0.5, 0.625, 0.5, 0.625, 0.75, 0.375, 0.75, 0.375, 0.75, 0.625, 0.75, 0.625, 1.0, 0.375, 1.0, 0.125, 0.5, 0.375, 0.5, 0.375, 0.75, 0.125, 0.75, 0.625, 0.5, 0.875, 0.5, 0.875, 0.75, 0.625, 0.75, 0.375, 0.0, 0.625, 0.0, 0.625, 0.25, 0.375, 0.25, 0.375, 0.25, 0.625, 0.25, 0.625, 0.5, 0.375, 0.5, 0.375, 0.5, 0.625, 0.5, 0.625, 0.75, 0.375, 0.75, 0.375, 0.75, 0.625, 0.75, 0.625, 1.0, 0.375, 1.0, 0.125, 0.5, 0.375, 0.5, 0.375, 0.75, 0.125, 0.75, 0.625, 0.5, 0.875, 0.5, 0.875, 0.75, 0.625, 0.75, 0.375, 0.0, 0.625, 0.0, 0.625, 0.25, 0.375, 0.25, 0.375, 0.25, 0.625, 0.25, 0.625, 0.5, 0.375, 0.5, 0.375, 0.5, 0.625, 0.5, 0.625, 0.75, 0.375, 0.75, 0.375, 0.75, 0.625, 0.75, 0.625, 1.0, 0.375, 1.0, 0.125, 0.5, 0.375, 0.5, 0.375, 0.75, 0.125, 0.75, 0.625, 0.5, 0.875, 0.5, 0.875, 0.75, 0.625, 0.75, 0.375, 0.0, 0.625, 0.0, 0.625, 0.25, 0.375, 0.25, 0.375, 0.25, 0.625, 0.25, 0.625, 0.5, 0.375, 0.5, 0.375, 0.5, 0.625, 0.5, 0.625, 0.75, 0.375, 0.75, 0.375, 0.75, 0.625, 0.75, 0.625, 1.0, 0.375, 1.0, 0.125, 0.5, 0.375, 0.5, 0.375, 0.75, 0.125, 0.75, 0.625, 0.5, 0.875, 0.5, 0.875, 0.75, 0.625, 0.75, 0.375, 0.0, 0.625, 0.0, 0.625, 0.25, 0.375, 0.25, 0.375, 0.25, 0.625, 0.25, 0.625, 0.5, 0.375, 0.5, 0.375, 0.5, 0.625, 0.5, 0.625, 0.75, 0.375, 0.75, 0.375, 0.75, 0.625, 0.75, 0.625, 1.0, 0.375, 1.0, 0.125, 0.5, 0.375, 0.5, 0.375, 0.75, 0.125, 0.75, 0.625, 0.5, 0.875, 0.5, 0.875, 0.75, 0.625, 0.75, 0.375, 0.0, 0.625, 0.0, 0.625, 0.25, 0.375, 0.25, 0.375, 0.25, 0.625, 0.25, 0.625, 0.5, 0.375, 0.5, 0.375, 0.5, 0.625, 0.5, 0.625, 0.75, 0.375, 0.75, 0.375, 0.75, 0.625, 0.75, 0.625, 1.0, 0.375, 1.0, 0.125, 0.5, 0.375, 0.5, 0.375, 0.75, 0.125, 0.75, 0.625, 0.5, 0.875, 0.5, 0.875, 0.75, 0.625, 0.75, 0.375, 0.0, 0.625, 0.0, 0.625, 0.25, 0.375, 0.25, 0.375, 0.25, 0.625, 0.25, 0.625, 0.5, 0.375, 0.5, 0.375, 0.5, 0.625, 0.5, 0.625, 0.75, 0.375, 0.75, 0.375, 0.75, 0.625, 0.75, 0.625, 1.0, 0.375, 1.0, 0.125, 0.5, 0.375, 0.5, 0.375, 0.75, 0.125, 0.75, 0.625, 0.5, 0.875, 0.5, 0.875, 0.75, 0.625, 0.75, 0.375, 0.0, 0.625, 0.0, 0.625, 0.25, 0.375, 0.25, 0.375, 0.25, 0.625, 0.25, 0.625, 0.5, 0.375, 0.5, 0.375, 0.5, 0.625, 0.5, 0.625, 0.75, 0.375, 0.75, 0.375, 0.75, 0.625, 0.75, 0.625, 1.0, 0.375, 1.0, 0.125, 0.5, 0.375, 0.5, 0.375, 0.75, 0.125, 0.75, 0.625, 0.5, 0.875, 0.5, 0.875, 0.75, 0.625, 0.75, 0.375, 0.0, 0.625, 0.0, 0.625, 0.25, 0.375, 0.25, 0.375, 0.25, 0.625, 0.25, 0.625, 0.5, 0.375, 0.5, 0.375, 0.5, 0.625, 0.5, 0.625, 0.75, 0.375, 0.75, 0.375, 0.75, 0.625, 0.75, 0.625, 1.0, 0.375, 1.0, 0.125, 0.5, 0.375, 0.5, 0.375, 0.75, 0.125, 0.75, 0.625, 0.5, 0.875, 0.5, 0.875, 0.75, 0.625, 0.75, 0.375, 0.0, 0.625, 0.0, 0.625, 0.25, 0.375, 0.25, 0.375, 0.25, 0.625, 0.25, 0.625, 0.5, 0.375, 0.5, 0.375, 0.5, 0.625, 0.5, 0.625, 0.75, 0.375, 0.75, 0.375, 0.75, 0.625, 0.75, 0.625, 1.0, 0.375, 1.0, 0.125, 0.5, 0.375, 0.5, 0.375, 0.75, 0.125, 0.75, 0.625, 0.5, 0.875, 0.5, 0.875, 0.75, 0.625, 0.75, 0.375, 0.0, 0.625, 0.0, 0.625, 0.25, 0.375, 0.25, 0.375, 0.25, 0.625, 0.25, 0.625, 0.5, 0.375, 0.5, 0.375, 0.5, 0.625, 0.5, 0.625, 0.75, 0.375, 0.75, 0.375, 0.75, 0.625, 0.75, 0.625, 1.0, 0.375, 1.0, 0.125, 0.5, 0.375, 0.5, 0.375, 0.75, 0.125, 0.75, 0.625, 0.5, 0.875, 0.5, 0.875, 0.75, 0.625, 0.75, 0.375, 0.0, 0.625, 0.0, 0.625, 0.25, 0.375, 0.25, 0.375, 0.25, 0.625, 0.25, 0.625, 0.5, 0.375, 0.5, 0.375, 0.5, 0.625, 0.5, 0.625, 0.75, 0.375, 0.75, 0.375, 0.75, 0.625, 0.75, 0.625, 1.0, 0.375, 1.0, 0.125, 0.5, 0.375, 0.5, 0.375, 0.75, 0.125, 0.75, 0.625, 0.5, 0.875, 0.5, 0.875, 0.75, 0.625, 0.75, 0.375, 0.0, 0.625, 0.0, 0.625, 0.25, 0.375, 0.25, 0.375, 0.25, 0.625, 0.25, 0.625, 0.5, 0.375, 0.5, 0.375, 0.5, 0.625, 0.5, 0.625, 0.75, 0.375, 0.75, 0.375, 0.75, 0.625, 0.75, 0.625, 1.0, 0.375, 1.0, 0.125, 0.5, 0.375, 0.5, 0.375, 0.75, 0.125, 0.75, 0.625, 0.5, 0.875, 0.5, 0.875, 0.75, 0.625, 0.75, 0.375, 0.0, 0.625, 0.0, 0.625, 0.25, 0.375, 0.25, 0.375, 0.25, 0.625, 0.25, 0.625, 0.5, 0.375, 0.5, 0.375, 0.5, 0.625, 0.5, 0.625, 0.75, 0.375, 0.75, 0.375, 0.75, 0.625, 0.75, 0.625, 1.0, 0.375, 1.0, 0.125, 0.5, 0.375, 0.5, 0.375, 0.75, 0.125, 0.75, 0.625, 0.5, 0.875, 0.5, 0.875, 0.75, 0.625, 0.75, 0.375, 0.0, 0.625, 0.0, 0.625, 0.25, 0.375, 0.25, 0.375, 0.25, 0.625, 0.25, 0.625, 0.5, 0.375, 0.5, 0.375, 0.5, 0.625, 0.5, 0.625, 0.75, 0.375, 0.75, 0.375, 0.75, 0.625, 0.75, 0.625, 1.0, 0.375, 1.0, 0.125, 0.5, 0.375, 0.5, 0.375, 0.75, 0.125, 0.75, 0.625, 0.5, 0.875, 0.5, 0.875, 0.75, 0.625, 0.75, 0.375, 0.0, 0.625, 0.0, 0.625, 0.25, 0.375, 0.25, 0.375, 0.25, 0.625, 0.25, 0.625, 0.5, 0.375, 0.5, 0.375, 0.5, 0.625, 0.5, 0.625, 0.75, 0.375, 0.75, 0.375, 0.75, 0.625, 0.75, 0.625, 1.0, 0.375, 1.0, 0.125, 0.5, 0.375, 0.5, 0.375, 0.75, 0.125, 0.75, 0.625, 0.5, 0.875, 0.5, 0.875, 0.75, 0.625, 0.75, 0.375, 0.0, 0.625, 0.0, 0.625, 0.25, 0.375, 0.25, 0.375, 0.25, 0.625, 0.25, 0.625, 0.5, 0.375, 0.5, 0.375, 0.5, 0.625, 0.5, 0.625, 0.75, 0.375, 0.75, 0.375, 0.75, 0.625, 0.75, 0.625, 1.0, 0.375, 1.0, 0.125, 0.5, 0.375, 0.5, 0.375, 0.75, 0.125, 0.75, 0.625, 0.5, 0.875, 0.5, 0.875, 0.75, 0.625, 0.75, 0.375, 0.0, 0.625, 0.0, 0.625, 0.25, 0.375, 0.25, 0.375, 0.25, 0.625, 0.25, 0.625, 0.5, 0.375, 0.5, 0.375, 0.5, 0.625, 0.5, 0.625, 0.75, 0.375, 0.75, 0.375, 0.75, 0.625, 0.75, 0.625, 1.0, 0.375, 1.0, 0.125, 0.5, 0.375, 0.5, 0.375, 0.75, 0.125, 0.75, 0.625, 0.5, 0.875, 0.5, 0.875, 0.75, 0.625, 0.75, 0.375, 0.0, 0.625, 0.0, 0.625, 0.25, 0.375, 0.25, 0.375, 0.25, 0.625, 0.25, 0.625, 0.5, 0.375, 0.5, 0.375, 0.5, 0.625, 0.5, 0.625, 0.75, 0.375, 0.75, 0.375, 0.75, 0.625, 0.75, 0.625, 1.0, 0.375, 1.0, 0.125, 0.5, 0.375, 0.5, 0.375, 0.75, 0.125, 0.75, 0.625, 0.5, 0.875, 0.5, 0.875, 0.75, 0.625, 0.75, 0.375, 0.0, 0.625, 0.0, 0.625, 0.25, 0.375, 0.25, 0.375, 0.25, 0.625, 0.25, 0.625, 0.5, 0.375, 0.5, 0.375, 0.5, 0.625, 0.5, 0.625, 0.75, 0.375, 0.75, 0.375, 0.75, 0.625, 0.75, 0.625, 1.0, 0.375, 1.0, 0.125, 0.5, 0.375, 0.5, 0.375, 0.75, 0.125, 0.75, 0.625, 0.5, 0.875, 0.5, 0.875, 0.75, 0.625, 0.75, 0.375, 0.0, 0.625, 0.0, 0.625, 0.25, 0.375, 0.25, 0.375, 0.25, 0.625, 0.25, 0.625, 0.5, 0.375, 0.5, 0.375, 0.5, 0.625, 0.5, 0.625, 0.75, 0.375, 0.75, 0.375, 0.75, 0.625, 0.75, 0.625, 1.0, 0.375, 1.0, 0.125, 0.5, 0.375, 0.5, 0.375, 0.75, 0.125, 0.75, 0.625, 0.5, 0.875, 0.5, 0.875, 0.75, 0.625, 0.75, 0.375, 0.0, 0.625, 0.0, 0.625, 0.25, 0.375, 0.25, 0.375, 0.25, 0.625, 0.25, 0.625, 0.5, 0.375, 0.5, 0.375, 0.5, 0.625, 0.5, 0.625, 0.75, 0.375, 0.75, 0.375, 0.75, 0.625, 0.75, 0.625, 1.0, 0.375, 1.0, 0.125, 0.5, 0.375, 0.5, 0.375, 0.75, 0.125, 0.75, 0.625, 0.5, 0.875, 0.5, 0.875, 0.75, 0.625, 0.75, 0.375, 0.0, 0.625, 0.0, 0.625, 0.25, 0.375, 0.25, 0.375, 0.25, 0.625, 0.25, 0.625, 0.5, 0.375, 0.5, 0.375, 0.5, 0.625, 0.5, 0.625, 0.75, 0.375, 0.75, 0.375, 0.75, 0.625, 0.75, 0.625, 1.0, 0.375, 1.0, 0.125, 0.5, 0.375, 0.5, 0.375, 0.75, 0.125, 0.75, 0.625, 0.5, 0.875, 0.5, 0.875, 0.75, 0.625, 0.75, 0.375, 0.0, 0.625, 0.0, 0.625, 0.25, 0.375, 0.25, 0.375, 0.25, 0.625, 0.25, 0.625, 0.5, 0.375, 0.5, 0.375, 0.5, 0.625, 0.5, 0.625, 0.75, 0.375, 0.75, 0.375, 0.75, 0.625, 0.75, 0.625, 1.0, 0.375, 1.0, 0.125, 0.5, 0.375, 0.5, 0.375, 0.75, 0.125, 0.75, 0.625, 0.5, 0.875, 0.5, 0.875, 0.75, 0.625, 0.75, 0.375, 0.0, 0.625, 0.0, 0.625, 0.25, 0.375, 0.25, 0.375, 0.25, 0.625, 0.25, 0.625, 0.5, 0.375, 0.5, 0.375, 0.5, 0.625, 0.5, 0.625, 0.75, 0.375, 0.75, 0.375, 0.75, 0.625, 0.75, 0.625, 1.0, 0.375, 1.0, 0.125, 0.5, 0.375, 0.5, 0.375, 0.75, 0.125, 0.75, 0.625, 0.5, 0.875, 0.5, 0.875, 0.75, 0.625, 0.75, 0.375, 0.0, 0.625, 0.0, 0.625, 0.25, 0.375, 0.25, 0.375, 0.25, 0.625, 0.25, 0.625, 0.5, 0.375, 0.5, 0.375, 0.5, 0.625, 0.5, 0.625, 0.75, 0.375, 0.75, 0.375, 0.75, 0.625, 0.75, 0.625, 1.0, 0.375, 1.0, 0.125, 0.5, 0.375, 0.5, 0.375, 0.75, 0.125, 0.75, 0.625, 0.5, 0.875, 0.5, 0.875, 0.75, 0.625, 0.75, 0.375, 0.0, 0.625, 0.0, 0.625, 0.25, 0.375, 0.25, 0.375, 0.25, 0.625, 0.25, 0.625, 0.5, 0.375, 0.5, 0.375, 0.5, 0.625, 0.5, 0.625, 0.75, 0.375, 0.75, 0.375, 0.75, 0.625, 0.75, 0.625, 1.0, 0.375, 1.0, 0.125, 0.5, 0.375, 0.5, 0.375, 0.75, 0.125, 0.75, 0.625, 0.5, 0.875, 0.5, 0.875, 0.75, 0.625, 0.75, 0.375, 0.0, 0.625, 0.0, 0.625, 0.25, 0.375, 0.25, 0.375, 0.25, 0.625, 0.25, 0.625, 0.5, 0.375, 0.5, 0.375, 0.5, 0.625, 0.5, 0.625, 0.75, 0.375, 0.75, 0.375, 0.75, 0.625, 0.75, 0.625, 1.0, 0.375, 1.0, 0.125, 0.5, 0.375, 0.5, 0.375, 0.75, 0.125, 0.75, 0.625, 0.5, 0.875, 0.5, 0.875, 0.75, 0.625, 0.75, 0.375, 0.0, 0.625, 0.0, 0.625, 0.25, 0.375, 0.25, 0.375, 0.25, 0.625, 0.25, 0.625, 0.5, 0.375, 0.5, 0.375, 0.5, 0.625, 0.5, 0.625, 0.75, 0.375, 0.75, 0.375, 0.75, 0.625, 0.75, 0.625, 1.0, 0.375, 1.0, 0.125, 0.5, 0.375, 0.5, 0.375, 0.75, 0.125, 0.75, 0.625, 0.5, 0.875, 0.5, 0.875, 0.75, 0.625, 0.75, 0.375, 0.0, 0.625, 0.0, 0.625, 0.25, 0.375, 0.25, 0.375, 0.25, 0.625, 0.25, 0.625, 0.5, 0.375, 0.5, 0.375, 0.5, 0.625, 0.5, 0.625, 0.75, 0.375, 0.75, 0.375, 0.75, 0.625, 0.75, 0.625, 1.0, 0.375, 1.0, 0.125, 0.5, 0.375, 0.5, 0.375, 0.75, 0.125, 0.75, 0.625, 0.5, 0.875, 0.5, 0.875, 0.75, 0.625, 0.75, 0.375, 0.0, 0.625, 0.0, 0.625, 0.25, 0.375, 0.25, 0.375, 0.25, 0.625, 0.25, 0.625, 0.5, 0.375, 0.5, 0.375, 0.5, 0.625, 0.5, 0.625, 0.75, 0.375, 0.75, 0.375, 0.75, 0.625, 0.75, 0.625, 1.0, 0.375, 1.0, 0.125, 0.5, 0.375, 0.5, 0.375, 0.75, 0.125, 0.75, 0.625, 0.5, 0.875, 0.5, 0.875, 0.75, 0.625, 0.75, 0.375, 0.0, 0.625, 0.0, 0.625, 0.25, 0.375, 0.25, 0.375, 0.25, 0.625, 0.25, 0.625, 0.5, 0.375, 0.5, 0.375, 0.5, 0.625, 0.5, 0.625, 0.75, 0.375, 0.75, 0.375, 0.75, 0.625, 0.75, 0.625, 1.0, 0.375, 1.0, 0.125, 0.5, 0.375, 0.5, 0.375, 0.75, 0.125, 0.75, 0.625, 0.5, 0.875, 0.5, 0.875, 0.75, 0.625, 0.75, 0.375, 0.0, 0.625, 0.0, 0.625, 0.25, 0.375, 0.25, 0.375, 0.25, 0.625, 0.25, 0.625, 0.5, 0.375, 0.5, 0.375, 0.5, 0.625, 0.5, 0.625, 0.75, 0.375, 0.75, 0.375, 0.75, 0.625, 0.75, 0.625, 1.0, 0.375, 1.0, 0.125, 0.5, 0.375, 0.5, 0.375, 0.75, 0.125, 0.75, 0.625, 0.5, 0.875, 0.5, 0.875, 0.75, 0.625, 0.75, 0.375, 0.0, 0.625, 0.0, 0.625, 0.25, 0.375, 0.25, 0.375, 0.25, 0.625, 0.25, 0.625, 0.5, 0.375, 0.5, 0.375, 0.5, 0.625, 0.5, 0.625, 0.75, 0.375, 0.75, 0.375, 0.75, 0.625, 0.75, 0.625, 1.0, 0.375, 1.0, 0.125, 0.5, 0.375, 0.5, 0.375, 0.75, 0.125, 0.75, 0.625, 0.5, 0.875, 0.5, 0.875, 0.75, 0.625, 0.75, 0.375, 0.0, 0.625, 0.0, 0.625, 0.25, 0.375, 0.25, 0.375, 0.25, 0.625, 0.25, 0.625, 0.5, 0.375, 0.5, 0.375, 0.5, 0.625, 0.5, 0.625, 0.75, 0.375, 0.75, 0.375, 0.75, 0.625, 0.75, 0.625, 1.0, 0.375, 1.0, 0.125, 0.5, 0.375, 0.5, 0.375, 0.75, 0.125, 0.75, 0.625, 0.5, 0.875, 0.5, 0.875, 0.75, 0.625, 0.75, 0.375, 0.0, 0.625, 0.0, 0.625, 0.25, 0.375, 0.25, 0.375, 0.25, 0.625, 0.25, 0.625, 0.5, 0.375, 0.5, 0.375, 0.5, 0.625, 0.5, 0.625, 0.75, 0.375, 0.75, 0.375, 0.75, 0.625, 0.75, 0.625, 1.0, 0.375, 1.0, 0.125, 0.5, 0.375, 0.5, 0.375, 0.75, 0.125, 0.75, 0.625, 0.5, 0.875, 0.5, 0.875, 0.75, 0.625, 0.75, 0.375, 0.0, 0.625, 0.0, 0.625, 0.25, 0.375, 0.25, 0.375, 0.25, 0.625, 0.25, 0.625, 0.5, 0.375, 0.5, 0.375, 0.5, 0.625, 0.5, 0.625, 0.75, 0.375, 0.75, 0.375, 0.75, 0.625, 0.75, 0.625, 1.0, 0.375, 1.0, 0.125, 0.5, 0.375, 0.5, 0.375, 0.75, 0.125, 0.75, 0.625, 0.5, 0.875, 0.5, 0.875, 0.75, 0.625, 0.75, 0.375, 0.0, 0.625, 0.0, 0.625, 0.25, 0.375, 0.25, 0.375, 0.25, 0.625, 0.25, 0.625, 0.5, 0.375, 0.5, 0.375, 0.5, 0.625, 0.5, 0.625, 0.75, 0.375, 0.75, 0.375, 0.75, 0.625, 0.75, 0.625, 1.0, 0.375, 1.0, 0.125, 0.5, 0.375, 0.5, 0.375, 0.75, 0.125, 0.75, 0.625, 0.5, 0.875, 0.5, 0.875, 0.75, 0.625, 0.75, 0.375, 0.0, 0.625, 0.0, 0.625, 0.25, 0.375, 0.25, 0.375, 0.25, 0.625, 0.25, 0.625, 0.5, 0.375, 0.5, 0.375, 0.5, 0.625, 0.5, 0.625, 0.75, 0.375, 0.75, 0.375, 0.75, 0.625, 0.75, 0.625, 1.0, 0.375, 1.0, 0.125, 0.5, 0.375, 0.5, 0.375, 0.75, 0.125, 0.75, 0.625, 0.5, 0.875, 0.5, 0.875, 0.75, 0.625, 0.75, 0.375, 0.0, 0.625, 0.0, 0.625, 0.25, 0.375, 0.25, 0.375, 0.25, 0.625, 0.25, 0.625, 0.5, 0.375, 0.5, 0.375, 0.5, 0.625, 0.5, 0.625, 0.75, 0.375, 0.75, 0.375, 0.75, 0.625, 0.75, 0.625, 1.0, 0.375, 1.0, 0.125, 0.5, 0.375, 0.5, 0.375, 0.75, 0.125, 0.75, 0.625, 0.5, 0.875, 0.5, 0.875, 0.75, 0.625, 0.75, 0.375, 0.0, 0.625, 0.0, 0.625, 0.25, 0.375, 0.25, 0.375, 0.25, 0.625, 0.25, 0.625, 0.5, 0.375, 0.5, 0.375, 0.5, 0.625, 0.5, 0.625, 0.75, 0.375, 0.75, 0.375, 0.75, 0.625, 0.75, 0.625, 1.0, 0.375, 1.0, 0.125, 0.5, 0.375, 0.5, 0.375, 0.75, 0.125, 0.75, 0.625, 0.5, 0.875, 0.5, 0.875, 0.75, 0.625, 0.75, 0.375, 0.0, 0.625, 0.0, 0.625, 0.25, 0.375, 0.25, 0.375, 0.25, 0.625, 0.25, 0.625, 0.5, 0.375, 0.5, 0.375, 0.5, 0.625, 0.5, 0.625, 0.75, 0.375, 0.75, 0.375, 0.75, 0.625, 0.75, 0.625, 1.0, 0.375, 1.0, 0.125, 0.5, 0.375, 0.5, 0.375, 0.75, 0.125, 0.75, 0.625, 0.5, 0.875, 0.5, 0.875, 0.75, 0.625, 0.75, 0.375, 0.0, 0.625, 0.0, 0.625, 0.25, 0.375, 0.25, 0.375, 0.25, 0.625, 0.25, 0.625, 0.5, 0.375, 0.5, 0.375, 0.5, 0.625, 0.5, 0.625, 0.75, 0.375, 0.75, 0.375, 0.75, 0.625, 0.75, 0.625, 1.0, 0.375, 1.0, 0.125, 0.5, 0.375, 0.5, 0.375, 0.75, 0.125, 0.75, 0.625, 0.5, 0.875, 0.5, 0.875, 0.75, 0.625, 0.75, 0.375, 0.0, 0.625, 0.0, 0.625, 0.25, 0.375, 0.25, 0.375, 0.25, 0.625, 0.25, 0.625, 0.5, 0.375, 0.5, 0.375, 0.5, 0.625, 0.5, 0.625, 0.75, 0.375, 0.75, 0.375, 0.75, 0.625, 0.75, 0.625, 1.0, 0.375, 1.0, 0.125, 0.5, 0.375, 0.5, 0.375, 0.75, 0.125, 0.75, 0.625, 0.5, 0.875, 0.5, 0.875, 0.75, 0.625, 0.75, 0.375, 0.0, 0.625, 0.0, 0.625, 0.25, 0.375, 0.25, 0.375, 0.25, 0.625, 0.25, 0.625, 0.5, 0.375, 0.5, 0.375, 0.5, 0.625, 0.5, 0.625, 0.75, 0.375, 0.75, 0.375, 0.75, 0.625, 0.75, 0.625, 1.0, 0.375, 1.0, 0.125, 0.5, 0.375, 0.5, 0.375, 0.75, 0.125, 0.75, 0.625, 0.5, 0.875, 0.5, 0.875, 0.75, 0.625, 0.75, 0.375, 0.0, 0.625, 0.0, 0.625, 0.25, 0.375, 0.25, 0.375, 0.25, 0.625, 0.25, 0.625, 0.5, 0.375, 0.5, 0.375, 0.5, 0.625, 0.5, 0.625, 0.75, 0.375, 0.75, 0.375, 0.75, 0.625, 0.75, 0.625, 1.0, 0.375, 1.0, 0.125, 0.5, 0.375, 0.5, 0.375, 0.75, 0.125, 0.75, 0.625, 0.5, 0.875, 0.5, 0.875, 0.75, 0.625, 0.75, 0.375, 0.0, 0.625, 0.0, 0.625, 0.25, 0.375, 0.25, 0.375, 0.25, 0.625, 0.25, 0.625, 0.5, 0.375, 0.5, 0.375, 0.5, 0.625, 0.5, 0.625, 0.75, 0.375, 0.75, 0.375, 0.75, 0.625, 0.75, 0.625, 1.0, 0.375, 1.0, 0.125, 0.5, 0.375, 0.5, 0.375, 0.75, 0.125, 0.75, 0.625, 0.5, 0.875, 0.5, 0.875, 0.75, 0.625, 0.75, 0.375, 0.0, 0.625, 0.0, 0.625, 0.25, 0.375, 0.25, 0.375, 0.25, 0.625, 0.25, 0.625, 0.5, 0.375, 0.5, 0.375, 0.5, 0.625, 0.5, 0.625, 0.75, 0.375, 0.75, 0.375, 0.75, 0.625, 0.75, 0.625, 1.0, 0.375, 1.0, 0.125, 0.5, 0.375, 0.5, 0.375, 0.75, 0.125, 0.75, 0.625, 0.5, 0.875, 0.5, 0.875, 0.75, 0.625, 0.75])
me_cube_003.materials.append(mat_material_003)
me_cube_003.update()
me_cube_005 = bpy.data.meshes.new('Cube.005')
me_cube_005.from_pydata([(-0.5693, -7.472, 5.581), (-0.5693, 7.26, 5.612), (-0.5693, -7.466, 5.19), (-0.5693, 7.267, 5.222), (-0.5039, -7.472, 5.581), (-0.5039, 7.26, 5.612), (-0.2241, -7.466, 5.19), (-0.2241, 7.267, 5.222), (-11.04, -7.472, 6.071), (-11.04, 7.26, 6.102), (-11.38, -7.466, 5.68), (-11.38, 7.267, 5.712), (-11.04, -7.472, 6.071), (-11.04, 7.26, 6.102), (-11.04, -7.466, 5.68), (-11.04, 7.267, 5.712), (-10.85, 7.408, 6.271), (-1.32, 7.487, 6.303), (-10.84, 7.758, 5.88), (-1.314, 7.837, 5.912), (-10.84, 7.413, 6.271), (-1.319, 7.492, 6.303), (-10.84, 7.413, 5.88), (-1.313, 7.492, 5.912), (-10.85, -7.656, 6.309), (-1.322, -7.503, 6.34), (-10.84, -7.656, 5.918), (-1.316, -7.503, 5.95), (-10.84, -7.739, 6.309), (-1.319, -7.586, 6.34), (-10.84, -8.001, 5.918), (-1.312, -7.848, 5.95)], [], [(0, 1, 3, 2), (2, 3, 7, 6), (6, 7, 5, 4), (4, 5, 1, 0), (2, 6, 4, 0), (7, 3, 1, 5), (8, 9, 11, 10), (10, 11, 15, 14), (14, 15, 13, 12), (12, 13, 9, 8), (10, 14, 12, 8), (15, 11, 9, 13), (16, 17, 19, 18), (18, 19, 23, 22), (22, 23, 21, 20), (20, 21, 17, 16), (18, 22, 20, 16), (23, 19, 17, 21), (24, 25, 27, 26), (26, 27, 31, 30), (30, 31, 29, 28), (28, 29, 25, 24), (26, 30, 28, 24), (31, 27, 25, 29)])
_uv = me_cube_005.uv_layers.new(name='UVMap')
_uv.uv.foreach_set('vector', [0.214, 4.768e-06, 0.214, 0.9996, 0.2082, 1.0, 0.2082, 0.0003977, 0.2011, 0.004476, 0.2011, 0.9688, 0.194, 0.9643, 0.194, 0.0, 0.1784, 0.9996, 0.1784, 0.0, 0.1862, 0.0002537, 0.1862, 0.9998, 0.2149, 0.0, 0.2149, 0.9996, 0.214, 0.9996, 0.214, 4.768e-06, 0.2832, 0.053, 0.2832, 0.07643, 0.2755, 0.05744, 0.2755, 0.053, 0.2832, 0.02958, 0.2832, 0.053, 0.2755, 0.053, 0.2755, 0.04856, 0.1784, 0.0, 0.1784, 0.9996, 0.1681, 1.0, 0.1681, 0.0004177, 0.2011, 0.9643, 0.2011, 0.0, 0.2082, 0.004476, 0.2082, 0.9688, 0.1862, 0.9996, 0.1862, 0.0, 0.194, 0.0003939, 0.194, 0.9999, 0.1784, 0.0, 0.1784, 0.9996, 0.1784, 0.9996, 0.1784, 0.0, 0.2755, 0.07643, 0.2858, 0.07643, 0.2858, 0.09402, 0.2857, 0.09402, 0.2858, 0.1116, 0.2755, 0.1116, 0.2857, 0.09402, 0.2858, 0.09402, 0.7116, 0.01277, 0.2826, 0.01486, 0.2822, 0.003074, 0.7112, 0.000986, 0.2459, 0.466, 0.2459, 0.005853, 0.2555, 0.0, 0.2555, 0.4602, 0.2227, 0.6463, 0.2227, 0.0, 0.2305, 0.0003798, 0.2305, 0.6466, 0.2859, 0.07643, 0.2859, 0.5366, 0.2858, 0.5366, 0.2858, 0.07647, 0.2805, 0.1563, 0.2755, 0.1359, 0.2805, 0.1295, 0.2804, 0.1292, 0.2755, 0.01873, 0.2817, 0.0, 0.2816, 0.02958, 0.2817, 0.02929, 0.2305, 0.6466, 0.2305, 0.0003805, 0.2382, 0.0, 0.2382, 0.6462, 0.2555, 0.4647, 0.2555, 0.00576, 0.2652, 0.0, 0.2652, 0.4589, 0.7128, 0.03043, 0.2839, 0.02806, 0.2841, 0.01646, 0.7131, 0.01884, 0.2682, 0.01462, 0.2755, 0.2981, 0.273, 0.2985, 0.2657, 0.01502, 0.2652, 0.002031, 0.2755, 0.0, 0.2682, 0.01462, 0.2657, 0.01502, 0.2755, 0.1116, 0.2858, 0.1116, 0.2858, 0.1292, 0.2833, 0.1292])
me_cube_005.materials.append(mat_material_002)
me_cube_005.update()
me_cube_006 = bpy.data.meshes.new('Cube.006')
me_cube_006.from_pydata([(-0.005182, 1.281, 0.09493), (0.502, 1.281, -0.2971), (-0.005182, 0.6707, 0.1344), (0.502, 0.625, -0.2971), (-0.005189, 1.281, 0.09611), (-0.5026, 1.281, -0.2983), (-0.005189, 0.6707, 0.1356), (-0.5026, 0.625, -0.2983), (-0.005182, 0.6696, 0.9265), (1.054, 0.6696, 0.2345), (-0.005182, -1.001, 0.8816), (1.054, -1.001, 0.2345), (-0.005189, 0.6696, 0.9277), (-1.085, 0.6696, 0.2333), (-0.005189, -1.001, 0.8828), (-1.085, -1.001, 0.2333), (-0.005182, -0.6636, 0.8378), (-0.005182, -0.3296, 0.8003), (-0.005182, 0.004435, 0.8066), (-0.005182, 0.3385, 0.8521), (1.054, -0.6636, 0.2345), (1.054, -0.3296, 0.2345), (1.054, 0.004435, 0.2345), (1.054, 0.3385, 0.2345), (-0.005189, 0.3385, 0.8533), (-0.005189, 0.004435, 0.8078), (-0.005189, -0.3296, 0.8014), (-0.005189, -0.6636, 0.8389), (-1.085, 0.3385, 0.2333), (-1.085, 0.004435, 0.2333), (-1.085, -0.3296, 0.2333), (-1.085, -0.6636, 0.2333), (-0.005182, 1.117, 0.08711), (-0.005182, 0.9529, 0.08376), (-0.005182, 0.7889, 0.09629), (0.502, 0.7889, -0.2971), (0.502, 0.9529, -0.2971), (0.502, 1.117, -0.2971), (-0.005189, 0.7889, 0.09748), (-0.005189, 0.9529, 0.08495), (-0.005189, 1.117, 0.0883), (-0.5026, 1.117, -0.2983), (-0.5026, 0.9529, -0.2983), (-0.5026, 0.7889, -0.2983)], [], [(41, 40, 4, 5), (5, 4, 0, 1), (35, 34, 2, 3), (3, 2, 6, 7), (43, 35, 3, 7), (28, 24, 12, 13), (13, 12, 8, 9), (20, 16, 10, 11), (11, 10, 14, 15), (31, 20, 11, 15), (13, 9, 23, 28), (28, 23, 22, 29), (29, 22, 21, 30), (30, 21, 20, 31), (9, 8, 19, 23), (23, 19, 18, 22), (22, 18, 17, 21), (21, 17, 16, 20), (15, 14, 27, 31), (31, 27, 26, 30), (30, 26, 25, 29), (29, 25, 24, 28), (5, 1, 37, 41), (41, 37, 36, 42), (42, 36, 35, 43), (1, 0, 32, 37), (37, 32, 33, 36), (36, 33, 34, 35), (7, 6, 38, 43), (43, 38, 39, 42), (42, 39, 40, 41)])
_uv = me_cube_006.uv_layers.new(name='UVMap')
_uv.uv.foreach_set('vector', [0.6137, 0.5554, 0.7233, 0.5554, 0.7243, 0.6532, 0.614, 0.6532, 0.375, 0.25, 0.625, 0.25, 0.625, 0.5, 0.375, 0.5, 0.728, 0.1958, 0.8962, 0.196, 0.9014, 0.2428, 0.7275, 0.2608, 0.375, 0.75, 0.625, 0.75, 0.625, 1.0, 0.375, 1.0, 0.125, 0.6875, 0.375, 0.6875, 0.375, 0.75, 0.125, 0.75, 0.3921, 0.2011, 0.1752, 0.1975, 0.1681, 0.0, 0.3921, 0.003535, 0.375, 0.25, 0.625, 0.25, 0.625, 0.5, 0.375, 0.5, 0.6129, 0.201, 0.4006, 0.2047, 0.3964, 0.003608, 0.6129, 0.0, 0.375, 0.75, 0.625, 0.75, 0.625, 1.0, 0.375, 1.0, 0.125, 0.6996, 0.375, 0.6996, 0.375, 0.75, 0.125, 0.75, 0.125, 0.5, 0.375, 0.5, 0.375, 0.5496, 0.125, 0.5496, 0.125, 0.5496, 0.375, 0.5496, 0.375, 0.5996, 0.125, 0.5996, 0.125, 0.5996, 0.375, 0.5996, 0.375, 0.6496, 0.125, 0.6496, 0.125, 0.6496, 0.375, 0.6496, 0.375, 0.6996, 0.125, 0.6996, 0.6129, 0.9964, 0.3921, 1.0, 0.3992, 0.8025, 0.6129, 0.7989, 0.6129, 0.7989, 0.3992, 0.8025, 0.4036, 0.6033, 0.6129, 0.5996, 0.6129, 0.5996, 0.4036, 0.6033, 0.4042, 0.404, 0.6129, 0.4003, 0.6129, 0.4003, 0.4042, 0.404, 0.4006, 0.2047, 0.6129, 0.201, 0.3921, 1.0, 0.1724, 0.9964, 0.1766, 0.7953, 0.3921, 0.799, 0.3921, 0.799, 0.1766, 0.7953, 0.1802, 0.596, 0.3921, 0.5997, 0.3921, 0.5997, 0.1802, 0.596, 0.1796, 0.3967, 0.3921, 0.4004, 0.3921, 0.4004, 0.1796, 0.3967, 0.1752, 0.1975, 0.3921, 0.2011, 0.125, 0.5, 0.375, 0.5, 0.375, 0.5625, 0.125, 0.5625, 0.125, 0.5625, 0.375, 0.5625, 0.375, 0.625, 0.125, 0.625, 0.125, 0.625, 0.375, 0.625, 0.375, 0.6875, 0.125, 0.6875, 0.7293, 0.00103, 0.8973, 0.001148, 0.8958, 0.06607, 0.7288, 0.06596, 0.7288, 0.06596, 0.8958, 0.06607, 0.8948, 0.131, 0.7284, 0.1309, 0.7284, 0.1309, 0.8948, 0.131, 0.8962, 0.196, 0.728, 0.1958, 0.6129, 0.2619, 0.7272, 0.2891, 0.7237, 0.3597, 0.6132, 0.3597, 0.6132, 0.3597, 0.7237, 0.3597, 0.7227, 0.4576, 0.6134, 0.4576, 0.6134, 0.4576, 0.7227, 0.4576, 0.7233, 0.5554, 0.6137, 0.5554])
me_cube_006.materials.append(mat_material_001)
me_cube_006.use_mirror_vertex_groups = False
me_cube_006.update()
me_plane = bpy.data.meshes.new('Plane')
me_plane.from_pydata([(-1.0, -0.901, 0.0), (0.3413, -0.901, -0.01617), (-1.0, 1.0, 0.0), (0.3413, 1.0, -0.01617), (-1.0, 1.855, 0.0), (0.3413, 1.855, -0.01617), (-1.0, 3.756, 0.0), (0.3413, 3.756, -0.01617), (-1.0, -7.827, 0.0), (0.3413, -7.827, -0.01617), (-1.0, -5.926, 0.0), (0.3413, -5.926, -0.01617), (-1.0, -10.57, 0.0), (0.3413, -10.57, -0.01617), (-1.0, -8.673, 0.0), (0.3413, -8.673, -0.01617), (-1.331, -11.31, -3.201), (0.008837, -11.26, -3.169), (-1.378, -11.25, -1.301), (-0.03778, -11.2, -1.27), (-1.175, -11.31, -9.575), (0.1653, -11.26, -9.543), (-1.221, -11.25, -7.675), (0.1187, -11.2, -7.644), (-4.076, -11.31, -6.734), (-2.736, -11.26, -6.703), (-4.123, -11.25, -4.835), (-2.783, -11.2, -4.803), (-1.331, 4.179, -3.201), (0.008837, 4.229, -3.169), (-1.378, 4.242, -1.301), (-0.03778, 4.291, -1.27), (-1.16, 4.179, -10.19), (0.1805, 4.229, -10.16), (-1.206, 4.242, -8.293), (0.1338, 4.291, -8.262), (-4.155, 4.179, -6.769), (-2.815, 4.229, -6.738), (-4.202, 4.242, -4.869), (-2.862, 4.291, -4.838), (-1.183, -0.8932, -10.88), (0.1584, -0.8932, -10.9), (-1.183, 1.008, -10.88), (0.1584, 1.008, -10.9), (-1.183, -7.742, -10.88), (0.1584, -7.742, -10.9), (-1.183, -5.841, -10.88), (0.1584, -5.841, -10.9)], [], [(0, 1, 3, 2), (4, 5, 7, 6), (8, 9, 11, 10), (12, 13, 15, 14), (16, 17, 19, 18), (20, 21, 23, 22), (24, 25, 27, 26), (28, 29, 31, 30), (32, 33, 35, 34), (36, 37, 39, 38), (40, 41, 43, 42), (44, 45, 47, 46)])
_uv = me_plane.uv_layers.new(name='UVMap')
_uv.uv.foreach_set('vector', [0.0, 0.0, 1.0, 0.0, 1.0, 1.0, 0.0, 1.0, 0.0, 0.0, 1.0, 0.0, 1.0, 1.0, 0.0, 1.0, 0.0, 0.0, 1.0, 0.0, 1.0, 1.0, 0.0, 1.0, 0.0, 0.0, 1.0, 0.0, 1.0, 1.0, 0.0, 1.0, 0.0, 0.0, 1.0, 0.0, 1.0, 1.0, 0.0, 1.0, 0.0, 0.0, 1.0, 0.0, 1.0, 1.0, 0.0, 1.0, 0.0, 0.0, 1.0, 0.0, 1.0, 1.0, 0.0, 1.0, 0.0, 0.0, 1.0, 0.0, 1.0, 1.0, 0.0, 1.0, 0.0, 0.0, 1.0, 0.0, 1.0, 1.0, 0.0, 1.0, 0.0, 0.0, 1.0, 0.0, 1.0, 1.0, 0.0, 1.0, 0.0, 0.0, 1.0, 0.0, 1.0, 1.0, 0.0, 1.0, 0.0, 0.0, 1.0, 0.0, 1.0, 1.0, 0.0, 1.0])
me_plane.materials.append(mat_material_004)
me_plane.update()
me_cube_001 = bpy.data.meshes.new('Cube.001')
me_cube_001.from_pydata([(-1.782, -2.316, 0.4778), (-1.782, -2.316, 2.866), (-1.782, -0.3159, 0.4778), (-1.782, -0.3159, 2.866), (-1.607, -2.316, 0.4778), (-1.607, -2.316, 2.866), (-1.607, -0.3159, 0.4778), (-1.607, -0.3159, 2.866), (-4.217, 7.644, 0.4778), (-4.217, 7.644, 2.866), (-4.217, 9.644, 0.4778), (-4.217, 9.644, 2.866), (-4.041, 7.644, 0.4778), (-4.041, 7.644, 2.866), (-4.041, 9.644, 0.4778), (-4.041, 9.644, 2.866)], [], [(0, 1, 3, 2), (2, 3, 7, 6), (6, 7, 5, 4), (4, 5, 1, 0), (2, 6, 4, 0), (7, 3, 1, 5), (8, 9, 11, 10), (10, 11, 15, 14), (14, 15, 13, 12), (12, 13, 9, 8), (10, 14, 12, 8), (15, 11, 9, 13)])
_uv = me_cube_001.uv_layers.new(name='UVMap')
_uv.uv.foreach_set('vector', [0.1612, 0.5881, 0.4948, 0.5735, 0.4952, 0.9992, 0.1616, 0.9998, 0.1609, 0.1186, 0.4945, 0.118, 0.4945, 0.1547, 0.1609, 0.1554, 0.4948, 0.5735, 0.8284, 0.5869, 0.8288, 0.9986, 0.4952, 0.9922, 0.1608, 0.08191, 0.4944, 0.08128, 0.4945, 0.118, 0.1609, 0.1186, 0.4945, 0.118, 0.4944, 0.08128, 0.7738, 0.08076, 0.7738, 0.1175, 0.4945, 0.1547, 0.4945, 0.118, 0.7738, 0.1175, 0.7739, 0.1542, 0.4945, 0.09619, 0.8281, 0.09557, 0.8284, 0.5728, 0.4948, 0.5875, 0.1608, 0.04518, 0.4944, 0.04456, 0.4944, 0.08128, 0.1608, 0.08191, 0.1609, 0.09681, 0.4945, 0.1547, 0.4948, 0.5735, 0.1612, 0.5741, 0.1608, 0.008453, 0.4944, 0.00783, 0.4944, 0.04456, 0.1608, 0.04518, 0.4944, 0.08128, 0.4944, 0.04456, 0.7738, 0.04403, 0.7738, 0.08076, 0.4944, 0.04456, 0.4944, 0.00783, 0.7737, 0.007308, 0.7738, 0.04403])
me_cube_001.materials.append(mat_material_005)
me_cube_001.update()

# ---- objects
ob_building_001 = bpy.data.objects.new('Building.001', me_cube)
ob_light = bpy.data.objects.new('Light', light_light)
ob_window_frame_001 = bpy.data.objects.new('Window_Frame.001', me_cube_003)
ob_roof_frame_001 = bpy.data.objects.new('Roof_Frame.001', me_cube_005)
ob_roof_001 = bpy.data.objects.new('Roof.001', me_cube_006)
ob_window_001 = bpy.data.objects.new('window.001', me_plane)
ob_door_001 = bpy.data.objects.new('Door.001', me_cube_001)
ob_camera = bpy.data.objects.new('Camera', cam_camera)

# ---- transforms, parenting, visibility, modifiers, constraints
ob_building_001.location = (0.0, 0.0, 5.449)
ob_building_001.scale = (5.0, 9.0, 5.0)
ob_building_001.lock_rotations_4d = False
ob_building_001.empty_display_type = 'ARROWS'
ob_building_001.lineart.crease_threshold = 0.0
ob_light.location = (10.04, 3.543, 5.904)
ob_light.rotation_euler = (0.6503, 0.05522, 1.866)
ob_light.lock_rotations_4d = False
ob_light.empty_display_type = 'ARROWS'
ob_light.color = (0.0, 0.0, 0.0, 0.0)
ob_light.lineart.crease_threshold = 0.0
ob_window_frame_001.location = (8.203, 0.06831, 0.4474)
ob_roof_frame_001.location = (5.998, -1.406, 0.4474)
ob_roof_001.location = (0.0, 0.0, 5.449)
ob_roof_001.scale = (5.0, 9.0, 5.0)
ob_roof_001.lock_rotations_4d = False
ob_roof_001.empty_display_type = 'ARROWS'
ob_roof_001.lineart.crease_threshold = 0.0
ob_window_001.location = (5.658, 2.019, 4.354)
ob_window_001.rotation_euler = (-0.0, 1.595, -0.0)
ob_door_001.location = (6.78, 0.0, 0.0)
ob_camera.location = (34.76, 17.25, 7.509)
ob_camera.rotation_euler = (1.514, 0.03277, 1.979)

# ---- collection membership
col_collection.objects.link(ob_building_001)
col_collection.objects.link(ob_light)
col_collection.objects.link(ob_window_frame_001)
col_collection.objects.link(ob_roof_frame_001)
col_collection.objects.link(ob_roof_001)
col_collection.objects.link(ob_window_001)
col_collection.objects.link(ob_door_001)
col_collection.objects.link(ob_camera)

# ---- scene / render settings (as saved in the file)
scene.camera = ob_camera
scene.frame_start = 1; scene.frame_end = 250; scene.frame_set(1)
scene.render.engine = 'BLENDER_EEVEE_NEXT'
scene.cycles.sampling_pattern = 'TABULATED_SOBOL'
scene.cycles.use_light_tree = False
scene.view_settings.view_transform = 'Filmic'
bpy.context.view_layer.update()
